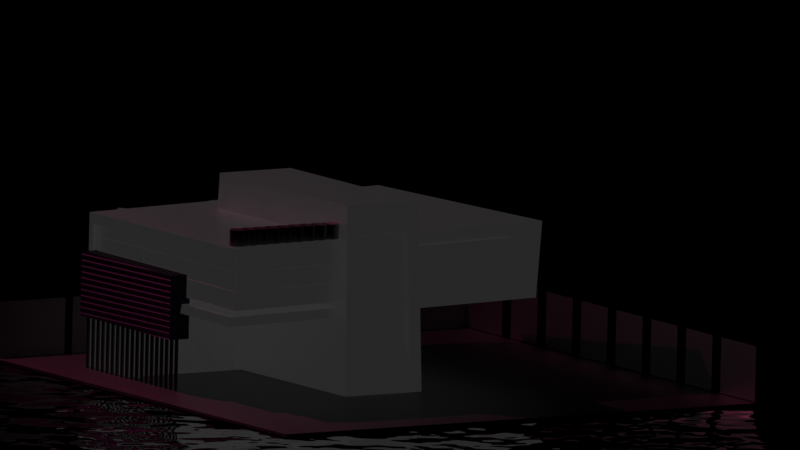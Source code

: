 # Source: hut.blend  (saved by Blender 2.81.16; exported with 4.5.12 LTS)
import bpy
from mathutils import Matrix  # noqa: F401  (used for matrix-valued properties, if any)

bpy.ops.wm.read_factory_settings(use_empty=True)
scene = bpy.context.scene
scene.name = 'Scene'

# ---- collections
col_collection = bpy.data.collections.new('Collection'); scene.collection.children.link(col_collection)

# ---- materials (node trees are filled in below, after node groups)
mat_material = bpy.data.materials.new('Material')
mat_material.alpha_threshold = 0.0
mat_material.use_transparent_shadow = False
mat_material.line_color = (0.0, 0.0, 0.0, 1.0)
mat_material_003 = bpy.data.materials.new('Material.003')
mat_material_003.use_transparent_shadow = False
mat_material_008 = bpy.data.materials.new('Material.008')
mat_material_008.use_transparent_shadow = False
mat_material_004 = bpy.data.materials.new('Material.004')
mat_material_004.use_transparent_shadow = False
mat_material_005 = bpy.data.materials.new('Material.005')
mat_material_005.use_transparent_shadow = False
mat_material_001 = bpy.data.materials.new('Material.001')
mat_material_001.use_transparent_shadow = False
mat_material_006 = bpy.data.materials.new('Material.006')
mat_material_006.use_transparent_shadow = False
mat_material_007 = bpy.data.materials.new('Material.007')
mat_material_007.use_transparent_shadow = False

# ---- material node trees
mat_material.use_nodes = True; mat_material.node_tree.nodes.clear()
_N = mat_material.node_tree.nodes; _L = mat_material.node_tree.links
n0 = _N.new('ShaderNodeOutputMaterial'); n0.name = 'Material Output'; n0.location = (300, 300)
n1 = _N.new('ShaderNodeBsdfPrincipled'); n1.name = 'Principled BSDF'; n1.location = (10, 300)
n1.distribution = 'GGX'
n1.subsurface_method = 'BURLEY'
n1.inputs[2].default_value = 0.4
n1.inputs[3].default_value = 1.45
n1.inputs[8].default_value = 1.0
n1.inputs[10].default_value = 0.03
n1.inputs[27].default_value = (0.01834, 0.01834, 0.01834, 1.0)
n1.inputs[28].default_value = 1.0
n2 = _N.new('ShaderNodeBump'); n2.name = 'Bump'; n2.location = (-249, -86)
n2.inputs[0].default_value = 0.08
n2.inputs[1].default_value = 1.0
n2.inputs[2].default_value = 1.0
n3 = _N.new('ShaderNodeTexNoise'); n3.name = 'Noise Texture'; n3.location = (-489, 224)
n3.inputs[2].default_value = 1.8
n3.inputs[3].default_value = 16.0
n4 = _N.new('ShaderNodeMapping'); n4.name = 'Mapping'; n4.location = (-1070, 201)
n4.width = 514
n4.inputs[1].default_value = (2.2, 0.0, 0.1)
n5 = _N.new('ShaderNodeTexCoord'); n5.name = 'Texture Coordinate'; n5.location = (-1448, 119)
n6 = _N.new('ShaderNodeAmbientOcclusion'); n6.name = 'Ambient Occlusion'; n6.location = (-235, 504)
n6.inputs[0].default_value = (0.03082, 0.03082, 0.03082, 1.0)
n7 = _N.new('ShaderNodeValToRGB'); n7.name = 'ColorRamp'; n7.location = (-276, 240)
while len(n7.color_ramp.elements) > 1: n7.color_ramp.elements.remove(n7.color_ramp.elements[-1])
n7.color_ramp.elements[0].position = 0.0; n7.color_ramp.elements[0].color = (0.01189, 0.01189, 0.01189, 1.0)
_e = n7.color_ramp.elements.new(0.471); _e.color = (0.2483, 0.2483, 0.2483, 1.0)
n8 = _N.new('ShaderNodeMix'); n8.name = 'Mix'; n8.location = (-160, 180)
n8.data_type = 'RGBA'
n8.inputs[0].default_value = 0.03
n8.inputs[7].default_value = (0.04129, 0.04129, 0.04129, 1.0)
_L.new(n1.outputs[0], n0.inputs[0])
_L.new(n3.outputs[1], n7.inputs[0])
_L.new(n4.outputs[0], n3.inputs[0])
_L.new(n2.outputs[0], n1.inputs[5])
_L.new(n3.outputs[1], n2.inputs[3])
_L.new(n6.outputs[1], n1.inputs[1])
_L.new(n5.outputs[3], n4.inputs[0])
_L.new(n7.outputs[0], n8.inputs[6])
_L.new(n8.outputs[2], n1.inputs[0])
n0.is_active_output = True
mat_material_003.use_nodes = True; mat_material_003.node_tree.nodes.clear()
_N = mat_material_003.node_tree.nodes; _L = mat_material_003.node_tree.links
n0 = _N.new('ShaderNodeOutputMaterial'); n0.name = 'Material Output'; n0.location = (300, 300)
n1 = _N.new('ShaderNodeBsdfPrincipled'); n1.name = 'Principled BSDF'; n1.location = (10, 300)
n1.distribution = 'GGX'
n1.subsurface_method = 'BURLEY'
n1.inputs[2].default_value = 1.0
n1.inputs[3].default_value = 1.45
n1.inputs[13].default_value = 0.5275
n1.inputs[27].default_value = (0.0, 0.0, 0.0, 1.0)
n1.inputs[28].default_value = 1.0
_L.new(n1.outputs[0], n0.inputs[0])
n0.is_active_output = True
mat_material_008.use_nodes = True; mat_material_008.node_tree.nodes.clear()
_N = mat_material_008.node_tree.nodes; _L = mat_material_008.node_tree.links
n0 = _N.new('ShaderNodeOutputMaterial'); n0.name = 'Material Output'; n0.location = (300, 300)
n1 = _N.new('ShaderNodeBsdfPrincipled'); n1.name = 'Principled BSDF'; n1.location = (10, 300)
n1.distribution = 'GGX'
n1.subsurface_method = 'BURLEY'
n1.inputs[0].default_value = (0.3236, 0.3236, 0.3236, 1.0)
n1.inputs[1].default_value = 1.0
n1.inputs[3].default_value = 1.45
n1.inputs[27].default_value = (0.0, 0.0, 0.0, 1.0)
n1.inputs[28].default_value = 1.0
_L.new(n1.outputs[0], n0.inputs[0])
n0.is_active_output = True
mat_material_004.use_nodes = True; mat_material_004.node_tree.nodes.clear()
_N = mat_material_004.node_tree.nodes; _L = mat_material_004.node_tree.links
n0 = _N.new('ShaderNodeOutputMaterial'); n0.name = 'Material Output'; n0.location = (300, 300)
n1 = _N.new('ShaderNodeBsdfPrincipled'); n1.name = 'Principled BSDF'; n1.location = (10, 300)
n1.distribution = 'GGX'
n1.subsurface_method = 'BURLEY'
n1.inputs[0].default_value = (0.06995, 0.04796, 0.1002, 1.0)
n1.inputs[1].default_value = 1.0
n1.inputs[3].default_value = 1.45
n1.inputs[27].default_value = (0.0, 0.0, 0.0, 1.0)
n1.inputs[28].default_value = 1.0
n2 = _N.new('ShaderNodeBump'); n2.name = 'Bump'; n2.location = (-287, -94)
n2.inputs[1].default_value = 1.0
n2.inputs[2].default_value = 1.0
n3 = _N.new('ShaderNodeTexWave'); n3.name = 'Wave Texture'; n3.location = (-498, 16)
n3.bands_direction = 'DIAGONAL'
n3.rings_direction = 'SPHERICAL'
n3.inputs[1].default_value = -4.6
n3.inputs[6].default_value = 1.571
n4 = _N.new('ShaderNodeMapping'); n4.name = 'Mapping'; n4.location = (-833, 166)
n4.width = 200
n4.inputs[2].default_value = (-0.8046, 0.0, 0.0)
n5 = _N.new('ShaderNodeTexCoord'); n5.name = 'Texture Coordinate'; n5.location = (-1155, 78)
_L.new(n1.outputs[0], n0.inputs[0])
_L.new(n2.outputs[0], n1.inputs[5])
_L.new(n3.outputs[0], n2.inputs[3])
_L.new(n4.outputs[0], n3.inputs[0])
_L.new(n5.outputs[3], n4.inputs[0])
n0.is_active_output = True
mat_material_005.use_nodes = True; mat_material_005.node_tree.nodes.clear()
_N = mat_material_005.node_tree.nodes; _L = mat_material_005.node_tree.links
n0 = _N.new('ShaderNodeOutputMaterial'); n0.name = 'Material Output'; n0.location = (300, 300)
n1 = _N.new('ShaderNodeBsdfPrincipled'); n1.name = 'Principled BSDF'; n1.location = (10, 300)
n1.distribution = 'GGX'
n1.subsurface_method = 'BURLEY'
n1.inputs[0].default_value = (0.2641, 0.2641, 0.2641, 1.0)
n1.inputs[1].default_value = 1.0
n1.inputs[3].default_value = 1.45
n1.inputs[27].default_value = (0.0, 0.0, 0.0, 1.0)
n1.inputs[28].default_value = 1.0
_L.new(n1.outputs[0], n0.inputs[0])
n0.is_active_output = True
mat_material_001.use_nodes = True; mat_material_001.node_tree.nodes.clear()
_N = mat_material_001.node_tree.nodes; _L = mat_material_001.node_tree.links
n0 = _N.new('ShaderNodeOutputMaterial'); n0.name = 'Material Output'; n0.location = (300, 300)
n1 = _N.new('ShaderNodeBsdfPrincipled'); n1.name = 'Principled BSDF'; n1.location = (10, 300)
n1.distribution = 'GGX'
n1.subsurface_method = 'BURLEY'
n1.inputs[2].default_value = 0.0
n1.inputs[3].default_value = 1.45
n1.inputs[18].default_value = 1.0
n1.inputs[27].default_value = (0.0, 0.0, 0.0, 1.0)
n1.inputs[28].default_value = 1.0
n2 = _N.new('ShaderNodeBump'); n2.name = 'Bump'; n2.location = (-188, -15)
n2.inputs[1].default_value = 1.0
n2.inputs[2].default_value = 1.0
n3 = _N.new('ShaderNodeTexNoise'); n3.name = 'Noise Texture'; n3.location = (-398, -16)
n3.inputs[2].default_value = 10.2
n3.inputs[3].default_value = 2.5
_L.new(n1.outputs[0], n0.inputs[0])
_L.new(n2.outputs[0], n1.inputs[5])
_L.new(n3.outputs[1], n2.inputs[3])
n0.is_active_output = True
mat_material_006.use_nodes = True; mat_material_006.node_tree.nodes.clear()
_N = mat_material_006.node_tree.nodes; _L = mat_material_006.node_tree.links
n0 = _N.new('ShaderNodeOutputMaterial'); n0.name = 'Material Output'; n0.location = (300, 300)
n1 = _N.new('ShaderNodeBsdfPrincipled'); n1.name = 'Principled BSDF'; n1.location = (10, 300)
n1.distribution = 'GGX'
n1.subsurface_method = 'BURLEY'
n1.inputs[0].default_value = (0.6351, 0.6351, 0.6351, 1.0)
n1.inputs[1].default_value = 1.0
n1.inputs[2].default_value = 0.9128
n1.inputs[3].default_value = 1.45
n1.inputs[27].default_value = (0.0, 0.0, 0.0, 1.0)
n1.inputs[28].default_value = 1.0
_L.new(n1.outputs[0], n0.inputs[0])
n0.is_active_output = True
mat_material_007.use_nodes = True; mat_material_007.node_tree.nodes.clear()
_N = mat_material_007.node_tree.nodes; _L = mat_material_007.node_tree.links
n0 = _N.new('ShaderNodeOutputMaterial'); n0.name = 'Material Output'; n0.location = (300, 300)
n1 = _N.new('ShaderNodeBsdfPrincipled'); n1.name = 'Principled BSDF'; n1.location = (10, 300)
n1.distribution = 'GGX'
n1.subsurface_method = 'BURLEY'
n1.inputs[0].default_value = (0.3763, 0.3763, 0.3763, 1.0)
n1.inputs[1].default_value = 1.0
n1.inputs[3].default_value = 1.45
n1.inputs[27].default_value = (0.0, 0.0, 0.0, 1.0)
n1.inputs[28].default_value = 1.0
_L.new(n1.outputs[0], n0.inputs[0])
n0.is_active_output = True

# ---- world
world_world = bpy.data.worlds.new('World'); scene.world = world_world
world_world.use_nodes = True; world_world.node_tree.nodes.clear()
_N = world_world.node_tree.nodes; _L = world_world.node_tree.links
n0 = _N.new('ShaderNodeOutputWorld'); n0.name = 'World Output'; n0.location = (300, 300)
n1 = _N.new('ShaderNodeAddShader'); n1.name = 'Add Shader'; n1.location = (10, 300)
_L.new(n1.outputs[0], n0.inputs[0])
n0.is_active_output = True
world_world.color = (0.05088, 0.05088, 0.05088)
world_world.use_sun_shadow = False
world_world.sun_shadow_jitter_overblur = 0.0

# ---- cameras
cam_camera_001 = bpy.data.cameras.new('Camera.001')
cam_camera_001.type = 'ORTHO'
cam_camera_001.lens = 34.54
cam_camera_001.ortho_scale = 18.41

# ---- lights
light_light = bpy.data.lights.new('Light', 'POINT')
light_light.color = (1.0, 0.1602, 0.3825)
light_light.transmission_factor = 0.0
light_light.energy = 1023.0
light_light.shadow_soft_size = 0.1
light_light.shadow_maximum_resolution = 0.006
light_light.use_absolute_resolution = True

# ---- meshes
me_cube = bpy.data.meshes.new('Cube')
me_cube.from_pydata([(2.189, 1.071, 2.006), (2.191, 1.071, 0.08667), (2.129, -0.8138, 2.054), (2.129, -0.8138, 0.1344), (-4.336, 1.013, 2.146), (-4.337, 1.013, 0.2279), (-4.304, -0.8721, 2.196), (-4.304, -0.8721, 0.2755), (0.01449, 1.054, 0.134), (-2.162, 1.031, 0.1804), (2.19, 1.072, 1.366), (2.191, 1.071, 0.7269), (-4.338, 1.013, 1.508), (-4.338, 1.013, 0.8679), (-2.16, 1.032, 2.101), (0.01354, 1.051, 2.057), (-2.165, 1.034, 0.8201), (0.01625, 1.05, 0.7723), (-2.161, 1.032, 1.461), (0.01298, 1.052, 1.415)], [], [(0, 15, 14, 4, 6, 2), (3, 2, 6, 7), (7, 6, 4, 12, 13, 5), (5, 9, 8, 1, 3, 7), (1, 11, 10, 0, 2, 3), (19, 15, 0, 10), (8, 17, 11, 1), (17, 19, 10, 11), (5, 13, 16, 9), (9, 16, 17, 8), (13, 12, 18, 16), (16, 18, 19, 17), (12, 4, 14, 18), (18, 14, 15, 19)])
_uv = me_cube.uv_layers.new(name='UVMap')
_uv.uv.foreach_set('vector', [0.625, 0.5, 0.7083, 0.5, 0.7917, 0.5, 0.875, 0.5, 0.875, 0.75, 0.625, 0.75, 0.375, 0.75, 0.625, 0.75, 0.625, 1.0, 0.375, 1.0, 0.375, 0.0, 0.625, 0.0, 0.625, 0.25, 0.5417, 0.25, 0.4583, 0.25, 0.375, 0.25, 0.125, 0.5, 0.2083, 0.5, 0.2917, 0.5, 0.375, 0.5, 0.375, 0.75, 0.125, 0.75, 0.375, 0.5, 0.4583, 0.5, 0.5417, 0.5, 0.625, 0.5, 0.625, 0.75, 0.375, 0.75, 0.5417, 0.4167, 0.625, 0.4167, 0.625, 0.5, 0.5417, 0.5, 0.375, 0.4167, 0.4583, 0.4167, 0.4583, 0.5, 0.375, 0.5, 0.4583, 0.4167, 0.5417, 0.4167, 0.5417, 0.5, 0.4583, 0.5, 0.375, 0.25, 0.4583, 0.25, 0.4583, 0.3333, 0.375, 0.3333, 0.375, 0.3333, 0.4583, 0.3333, 0.4583, 0.4167, 0.375, 0.4167, 0.4583, 0.25, 0.5417, 0.25, 0.5417, 0.3333, 0.4583, 0.3333, 0.4583, 0.3333, 0.5417, 0.3333, 0.5417, 0.4167, 0.4583, 0.4167, 0.5417, 0.25, 0.625, 0.25, 0.625, 0.3333, 0.5417, 0.3333, 0.5417, 0.3333, 0.625, 0.3333, 0.625, 0.4167, 0.5417, 0.4167])
me_cube.materials.append(mat_material)
me_cube.use_remesh_preserve_volume = False
me_cube.use_remesh_preserve_attributes = False
me_cube.use_mirror_vertex_groups = False
me_cube.update()
me_cube_001 = bpy.data.meshes.new('Cube.001')
me_cube_001.from_pydata([(2.465, 5.626, 1.997), (2.465, 5.626, 0.1783), (2.324, -0.6493, 1.701), (2.324, -0.6493, 0.4227), (-2.256, 5.307, 1.779), (-2.256, 5.307, 0.4425), (-2.304, -1.044, 2.018), (-2.304, -1.044, 0.2599), (2.232, 1.35, -1.872), (2.232, 1.35, -0.474), (2.234, 1.35, -1.872), (2.234, 1.35, -0.474), (2.237, 1.349, -1.872), (2.237, 1.349, -0.474), (2.24, 1.349, -1.872), (2.24, 1.349, -0.474), (2.243, 1.348, -1.872), (2.243, 1.348, -0.474), (2.245, 1.348, -1.872), (2.245, 1.348, -0.474), (2.248, 1.347, -1.872), (2.248, 1.347, -0.474), (2.251, 1.345, -1.872), (2.251, 1.345, -0.474), (2.253, 1.344, -1.872), (2.253, 1.344, -0.474), (2.255, 1.343, -1.872), (2.255, 1.343, -0.474), (2.258, 1.341, -1.872), (2.258, 1.341, -0.474), (2.26, 1.339, -1.872), (2.26, 1.339, -0.474), (2.262, 1.338, -1.872), (2.262, 1.338, -0.474), (2.264, 1.336, -1.872), (2.264, 1.336, -0.474), (2.266, 1.334, -1.872), (2.266, 1.334, -0.474), (2.268, 1.331, -1.872), (2.268, 1.331, -0.474), (2.269, 1.329, -1.872), (2.269, 1.329, -0.474), (2.271, 1.327, -1.872), (2.271, 1.327, -0.474), (2.272, 1.324, -1.872), (2.272, 1.324, -0.474), (2.273, 1.321, -1.872), (2.273, 1.321, -0.474), (2.274, 1.319, -1.872), (2.274, 1.319, -0.474), (2.275, 1.316, -1.872), (2.275, 1.316, -0.474), (2.275, 1.313, -1.872), (2.275, 1.313, -0.474), (2.276, 1.311, -1.872), (2.276, 1.311, -0.474), (2.276, 1.308, -1.872), (2.276, 1.308, -0.474), (2.276, 1.305, -1.872), (2.276, 1.305, -0.474), (2.276, 1.302, -1.872), (2.276, 1.302, -0.474), (2.276, 1.299, -1.872), (2.276, 1.299, -0.474), (2.275, 1.297, -1.872), (2.275, 1.297, -0.474), (2.275, 1.294, -1.872), (2.275, 1.294, -0.474), (2.274, 1.291, -1.872), (2.274, 1.291, -0.474), (2.273, 1.289, -1.872), (2.273, 1.289, -0.474), (2.272, 1.286, -1.872), (2.272, 1.286, -0.474), (2.271, 1.284, -1.872), (2.271, 1.284, -0.474), (2.269, 1.281, -1.872), (2.269, 1.281, -0.474), (2.268, 1.279, -1.872), (2.268, 1.279, -0.474), (2.266, 1.277, -1.872), (2.266, 1.277, -0.474), (2.264, 1.274, -1.872), (2.264, 1.274, -0.474), (2.262, 1.272, -1.872), (2.262, 1.272, -0.474), (2.26, 1.271, -1.872), (2.26, 1.271, -0.474), (2.258, 1.269, -1.872), (2.258, 1.269, -0.474), (2.255, 1.267, -1.872), (2.255, 1.267, -0.474), (2.253, 1.266, -1.872), (2.253, 1.266, -0.474), (2.251, 1.265, -1.872), (2.251, 1.265, -0.474), (2.248, 1.263, -1.872), (2.248, 1.263, -0.474), (2.245, 1.263, -1.872), (2.245, 1.263, -0.474), (2.243, 1.262, -1.872), (2.243, 1.262, -0.474), (2.24, 1.261, -1.872), (2.24, 1.261, -0.474), (2.237, 1.261, -1.872), (2.237, 1.261, -0.474), (2.234, 1.26, -1.872), (2.234, 1.26, -0.474), (2.232, 1.26, -1.872), (2.232, 1.26, -0.474), (2.229, 1.26, -1.872), (2.229, 1.26, -0.474), (2.226, 1.261, -1.872), (2.226, 1.261, -0.474), (2.223, 1.261, -1.872), (2.223, 1.261, -0.474), (2.22, 1.262, -1.872), (2.22, 1.262, -0.474), (2.218, 1.263, -1.872), (2.218, 1.263, -0.474), (2.215, 1.263, -1.872), (2.215, 1.263, -0.474), (2.212, 1.265, -1.872), (2.212, 1.265, -0.474), (2.21, 1.266, -1.872), (2.21, 1.266, -0.474), (2.208, 1.267, -1.872), (2.208, 1.267, -0.474), (2.205, 1.269, -1.872), (2.205, 1.269, -0.474), (2.203, 1.271, -1.872), (2.203, 1.271, -0.474), (2.201, 1.272, -1.872), (2.201, 1.272, -0.474), (2.199, 1.274, -1.872), (2.199, 1.274, -0.474), (2.197, 1.277, -1.872), (2.197, 1.277, -0.474), (2.195, 1.279, -1.872), (2.195, 1.279, -0.474), (2.194, 1.281, -1.872), (2.194, 1.281, -0.474), (2.192, 1.284, -1.872), (2.192, 1.284, -0.474), (2.191, 1.286, -1.872), (2.191, 1.286, -0.474), (2.19, 1.289, -1.872), (2.19, 1.289, -0.474), (2.189, 1.291, -1.872), (2.189, 1.291, -0.474), (2.188, 1.294, -1.872), (2.188, 1.294, -0.474), (2.188, 1.297, -1.872), (2.188, 1.297, -0.474), (2.187, 1.299, -1.872), (2.187, 1.299, -0.474), (2.187, 1.302, -1.872), (2.187, 1.302, -0.474), (2.187, 1.305, -1.872), (2.187, 1.305, -0.474), (2.187, 1.308, -1.872), (2.187, 1.308, -0.474), (2.187, 1.311, -1.872), (2.187, 1.311, -0.474), (2.188, 1.313, -1.872), (2.188, 1.313, -0.474), (2.188, 1.316, -1.872), (2.188, 1.316, -0.474), (2.189, 1.319, -1.872), (2.189, 1.319, -0.474), (2.19, 1.321, -1.872), (2.19, 1.321, -0.474), (2.191, 1.324, -1.872), (2.191, 1.324, -0.474), (2.192, 1.327, -1.872), (2.192, 1.327, -0.474), (2.194, 1.329, -1.872), (2.194, 1.329, -0.474), (2.195, 1.331, -1.872), (2.195, 1.331, -0.474), (2.197, 1.334, -1.872), (2.197, 1.334, -0.474), (2.199, 1.336, -1.872), (2.199, 1.336, -0.474), (2.201, 1.338, -1.872), (2.201, 1.338, -0.474), (2.203, 1.339, -1.872), (2.203, 1.339, -0.474), (2.205, 1.341, -1.872), (2.205, 1.341, -0.474), (2.208, 1.343, -1.872), (2.208, 1.343, -0.474), (2.21, 1.344, -1.872), (2.21, 1.344, -0.474), (2.212, 1.345, -1.872), (2.212, 1.345, -0.474), (2.215, 1.347, -1.872), (2.215, 1.347, -0.474), (2.218, 1.348, -1.872), (2.218, 1.348, -0.474), (2.22, 1.348, -1.872), (2.22, 1.348, -0.474), (2.223, 1.349, -1.872), (2.223, 1.349, -0.474), (2.226, 1.349, -1.872), (2.226, 1.349, -0.474), (2.229, 1.35, -1.872), (2.229, 1.35, -0.474), (2.465, 5.626, 0.1783), (-2.41, 5.36, 0.2297), (2.359, -0.7784, 1.967), (2.359, -0.7784, 0.2085), (-2.41, 5.36, 2.048), (2.465, 5.626, 1.997), (2.428, 5.563, 0.3936), (-2.41, 5.36, 0.2297), (2.359, -0.7784, 1.967), (2.359, -0.7784, 0.2085), (-2.41, 5.36, 2.048), (2.426, 5.563, 1.73)], [], [(0, 212, 6, 210), (211, 210, 6, 7), (7, 6, 212, 209), (209, 208, 211, 7), (8, 9, 11, 10), (10, 11, 13, 12), (12, 13, 15, 14), (14, 15, 17, 16), (16, 17, 19, 18), (18, 19, 21, 20), (20, 21, 23, 22), (22, 23, 25, 24), (24, 25, 27, 26), (26, 27, 29, 28), (28, 29, 31, 30), (30, 31, 33, 32), (32, 33, 35, 34), (34, 35, 37, 36), (36, 37, 39, 38), (38, 39, 41, 40), (40, 41, 43, 42), (42, 43, 45, 44), (44, 45, 47, 46), (46, 47, 49, 48), (48, 49, 51, 50), (50, 51, 53, 52), (52, 53, 55, 54), (54, 55, 57, 56), (56, 57, 59, 58), (58, 59, 61, 60), (60, 61, 63, 62), (62, 63, 65, 64), (64, 65, 67, 66), (66, 67, 69, 68), (68, 69, 71, 70), (70, 71, 73, 72), (72, 73, 75, 74), (74, 75, 77, 76), (76, 77, 79, 78), (78, 79, 81, 80), (80, 81, 83, 82), (82, 83, 85, 84), (84, 85, 87, 86), (86, 87, 89, 88), (88, 89, 91, 90), (90, 91, 93, 92), (92, 93, 95, 94), (94, 95, 97, 96), (96, 97, 99, 98), (98, 99, 101, 100), (100, 101, 103, 102), (102, 103, 105, 104), (104, 105, 107, 106), (106, 107, 109, 108), (108, 109, 111, 110), (110, 111, 113, 112), (112, 113, 115, 114), (114, 115, 117, 116), (116, 117, 119, 118), (118, 119, 121, 120), (120, 121, 123, 122), (122, 123, 125, 124), (124, 125, 127, 126), (126, 127, 129, 128), (128, 129, 131, 130), (130, 131, 133, 132), (132, 133, 135, 134), (134, 135, 137, 136), (136, 137, 139, 138), (138, 139, 141, 140), (140, 141, 143, 142), (142, 143, 145, 144), (144, 145, 147, 146), (146, 147, 149, 148), (148, 149, 151, 150), (150, 151, 153, 152), (152, 153, 155, 154), (154, 155, 157, 156), (156, 157, 159, 158), (158, 159, 161, 160), (160, 161, 163, 162), (162, 163, 165, 164), (164, 165, 167, 166), (166, 167, 169, 168), (168, 169, 171, 170), (170, 171, 173, 172), (172, 173, 175, 174), (174, 175, 177, 176), (176, 177, 179, 178), (178, 179, 181, 180), (180, 181, 183, 182), (182, 183, 185, 184), (184, 185, 187, 186), (186, 187, 189, 188), (188, 189, 191, 190), (190, 191, 193, 192), (192, 193, 195, 194), (194, 195, 197, 196), (196, 197, 199, 198), (198, 199, 201, 200), (200, 201, 203, 202), (202, 203, 205, 204), (11, 9, 207, 205, 203, 201, 199, 197, 195, 193, 191, 189, 187, 185, 183, 181, 179, 177, 175, 173, 171, 169, 167, 165, 163, 161, 159, 157, 155, 153, 151, 149, 147, 145, 143, 141, 139, 137, 135, 133, 131, 129, 127, 125, 123, 121, 119, 117, 115, 113, 111, 109, 107, 105, 103, 101, 99, 97, 95, 93, 91, 89, 87, 85, 83, 81, 79, 77, 75, 73, 71, 69, 67, 65, 63, 61, 59, 57, 55, 53, 51, 49, 47, 45, 43, 41, 39, 37, 35, 33, 31, 29, 27, 25, 23, 21, 19, 17, 15, 13), (204, 205, 207, 206), (206, 207, 9, 8), (8, 10, 12, 14, 16, 18, 20, 22, 24, 26, 28, 30, 32, 34, 36, 38, 40, 42, 44, 46, 48, 50, 52, 54, 56, 58, 60, 62, 64, 66, 68, 70, 72, 74, 76, 78, 80, 82, 84, 86, 88, 90, 92, 94, 96, 98, 100, 102, 104, 106, 108, 110, 112, 114, 116, 118, 120, 122, 124, 126, 128, 130, 132, 134, 136, 138, 140, 142, 144, 146, 148, 150, 152, 154, 156, 158, 160, 162, 164, 166, 168, 170, 172, 174, 176, 178, 180, 182, 184, 186, 188, 190, 192, 194, 196, 198, 200, 202, 204, 206), (215, 1, 208, 209), (217, 216, 210, 211), (218, 215, 209, 212), (216, 213, 0, 210), (213, 218, 212, 0), (1, 217, 211, 208), (5, 214, 1, 215), (3, 2, 216, 217), (4, 5, 215, 218), (2, 219, 213, 216), (219, 4, 218, 213), (214, 3, 217, 1)])
me_cube_001.polygons.foreach_set('use_smooth', [0, 0, 0, 0, 1, 1, 1, 1, 1, 1, 1, 1, 1, 1, 1, 1, 1, 1, 1, 1, 1, 1, 1, 1, 1, 1, 1, 1, 1, 1, 1, 1, 1, 1, 1, 1, 1, 1, 1, 1, 1, 1, 1, 1, 1, 1, 1, 1, 1, 1, 1, 1, 1, 1, 1, 1, 1, 1, 1, 1, 1, 1, 1, 1, 1, 1, 1, 1, 1, 1, 1, 1, 1, 1, 1, 1, 1, 1, 1, 1, 1, 1, 1, 1, 1, 1, 1, 1, 1, 1, 1, 1, 1, 1, 1, 1, 1, 1, 1, 1, 1, 1, 1, 1, 1, 1, 0, 0, 0, 0, 0, 0, 0, 0, 0, 0, 0, 0])
_uv = me_cube_001.uv_layers.new(name='UVMap')
_uv.uv.foreach_set('vector', [0.625, 0.5, 0.875, 0.5, 0.875, 0.75, 0.625, 0.75, 0.375, 0.75, 0.625, 0.75, 0.625, 1.0, 0.375, 1.0, 0.375, 0.0, 0.625, 0.0, 0.625, 0.25, 0.375, 0.25, 0.125, 0.5, 0.375, 0.5, 0.375, 0.75, 0.125, 0.75, 1.0, 0.5, 1.0, 1.0, 0.99, 1.0, 0.99, 0.5, 0.99, 0.5, 0.99, 1.0, 0.98, 1.0, 0.98, 0.5, 0.98, 0.5, 0.98, 1.0, 0.97, 1.0, 0.97, 0.5, 0.97, 0.5, 0.97, 1.0, 0.96, 1.0, 0.96, 0.5, 0.96, 0.5, 0.96, 1.0, 0.95, 1.0, 0.95, 0.5, 0.95, 0.5, 0.95, 1.0, 0.94, 1.0, 0.94, 0.5, 0.94, 0.5, 0.94, 1.0, 0.93, 1.0, 0.93, 0.5, 0.93, 0.5, 0.93, 1.0, 0.92, 1.0, 0.92, 0.5, 0.92, 0.5, 0.92, 1.0, 0.91, 1.0, 0.91, 0.5, 0.91, 0.5, 0.91, 1.0, 0.9, 1.0, 0.9, 0.5, 0.9, 0.5, 0.9, 1.0, 0.89, 1.0, 0.89, 0.5, 0.89, 0.5, 0.89, 1.0, 0.88, 1.0, 0.88, 0.5, 0.88, 0.5, 0.88, 1.0, 0.87, 1.0, 0.87, 0.5, 0.87, 0.5, 0.87, 1.0, 0.86, 1.0, 0.86, 0.5, 0.86, 0.5, 0.86, 1.0, 0.85, 1.0, 0.85, 0.5, 0.85, 0.5, 0.85, 1.0, 0.84, 1.0, 0.84, 0.5, 0.84, 0.5, 0.84, 1.0, 0.83, 1.0, 0.83, 0.5, 0.83, 0.5, 0.83, 1.0, 0.82, 1.0, 0.82, 0.5, 0.82, 0.5, 0.82, 1.0, 0.81, 1.0, 0.81, 0.5, 0.81, 0.5, 0.81, 1.0, 0.8, 1.0, 0.8, 0.5, 0.8, 0.5, 0.8, 1.0, 0.79, 1.0, 0.79, 0.5, 0.79, 0.5, 0.79, 1.0, 0.78, 1.0, 0.78, 0.5, 0.78, 0.5, 0.78, 1.0, 0.77, 1.0, 0.77, 0.5, 0.77, 0.5, 0.77, 1.0, 0.76, 1.0, 0.76, 0.5, 0.76, 0.5, 0.76, 1.0, 0.75, 1.0, 0.75, 0.5, 0.75, 0.5, 0.75, 1.0, 0.74, 1.0, 0.74, 0.5, 0.74, 0.5, 0.74, 1.0, 0.73, 1.0, 0.73, 0.5, 0.73, 0.5, 0.73, 1.0, 0.72, 1.0, 0.72, 0.5, 0.72, 0.5, 0.72, 1.0, 0.71, 1.0, 0.71, 0.5, 0.71, 0.5, 0.71, 1.0, 0.7, 1.0, 0.7, 0.5, 0.7, 0.5, 0.7, 1.0, 0.69, 1.0, 0.69, 0.5, 0.69, 0.5, 0.69, 1.0, 0.68, 1.0, 0.68, 0.5, 0.68, 0.5, 0.68, 1.0, 0.67, 1.0, 0.67, 0.5, 0.67, 0.5, 0.67, 1.0, 0.66, 1.0, 0.66, 0.5, 0.66, 0.5, 0.66, 1.0, 0.65, 1.0, 0.65, 0.5, 0.65, 0.5, 0.65, 1.0, 0.64, 1.0, 0.64, 0.5, 0.64, 0.5, 0.64, 1.0, 0.63, 1.0, 0.63, 0.5, 0.63, 0.5, 0.63, 1.0, 0.62, 1.0, 0.62, 0.5, 0.62, 0.5, 0.62, 1.0, 0.61, 1.0, 0.61, 0.5, 0.61, 0.5, 0.61, 1.0, 0.6, 1.0, 0.6, 0.5, 0.6, 0.5, 0.6, 1.0, 0.59, 1.0, 0.59, 0.5, 0.59, 0.5, 0.59, 1.0, 0.58, 1.0, 0.58, 0.5, 0.58, 0.5, 0.58, 1.0, 0.57, 1.0, 0.57, 0.5, 0.57, 0.5, 0.57, 1.0, 0.56, 1.0, 0.56, 0.5, 0.56, 0.5, 0.56, 1.0, 0.55, 1.0, 0.55, 0.5, 0.55, 0.5, 0.55, 1.0, 0.54, 1.0, 0.54, 0.5, 0.54, 0.5, 0.54, 1.0, 0.53, 1.0, 0.53, 0.5, 0.53, 0.5, 0.53, 1.0, 0.52, 1.0, 0.52, 0.5, 0.52, 0.5, 0.52, 1.0, 0.51, 1.0, 0.51, 0.5, 0.51, 0.5, 0.51, 1.0, 0.5, 1.0, 0.5, 0.5, 0.5, 0.5, 0.5, 1.0, 0.49, 1.0, 0.49, 0.5, 0.49, 0.5, 0.49, 1.0, 0.48, 1.0, 0.48, 0.5, 0.48, 0.5, 0.48, 1.0, 0.47, 1.0, 0.47, 0.5, 0.47, 0.5, 0.47, 1.0, 0.46, 1.0, 0.46, 0.5, 0.46, 0.5, 0.46, 1.0, 0.45, 1.0, 0.45, 0.5, 0.45, 0.5, 0.45, 1.0, 0.44, 1.0, 0.44, 0.5, 0.44, 0.5, 0.44, 1.0, 0.43, 1.0, 0.43, 0.5, 0.43, 0.5, 0.43, 1.0, 0.42, 1.0, 0.42, 0.5, 0.42, 0.5, 0.42, 1.0, 0.41, 1.0, 0.41, 0.5, 0.41, 0.5, 0.41, 1.0, 0.4, 1.0, 0.4, 0.5, 0.4, 0.5, 0.4, 1.0, 0.39, 1.0, 0.39, 0.5, 0.39, 0.5, 0.39, 1.0, 0.38, 1.0, 0.38, 0.5, 0.38, 0.5, 0.38, 1.0, 0.37, 1.0, 0.37, 0.5, 0.37, 0.5, 0.37, 1.0, 0.36, 1.0, 0.36, 0.5, 0.36, 0.5, 0.36, 1.0, 0.35, 1.0, 0.35, 0.5, 0.35, 0.5, 0.35, 1.0, 0.34, 1.0, 0.34, 0.5, 0.34, 0.5, 0.34, 1.0, 0.33, 1.0, 0.33, 0.5, 0.33, 0.5, 0.33, 1.0, 0.32, 1.0, 0.32, 0.5, 0.32, 0.5, 0.32, 1.0, 0.31, 1.0, 0.31, 0.5, 0.31, 0.5, 0.31, 1.0, 0.3, 1.0, 0.3, 0.5, 0.3, 0.5, 0.3, 1.0, 0.29, 1.0, 0.29, 0.5, 0.29, 0.5, 0.29, 1.0, 0.28, 1.0, 0.28, 0.5, 0.28, 0.5, 0.28, 1.0, 0.27, 1.0, 0.27, 0.5, 0.27, 0.5, 0.27, 1.0, 0.26, 1.0, 0.26, 0.5, 0.26, 0.5, 0.26, 1.0, 0.25, 1.0, 0.25, 0.5, 0.25, 0.5, 0.25, 1.0, 0.24, 1.0, 0.24, 0.5, 0.24, 0.5, 0.24, 1.0, 0.23, 1.0, 0.23, 0.5, 0.23, 0.5, 0.23, 1.0, 0.22, 1.0, 0.22, 0.5, 0.22, 0.5, 0.22, 1.0, 0.21, 1.0, 0.21, 0.5, 0.21, 0.5, 0.21, 1.0, 0.2, 1.0, 0.2, 0.5, 0.2, 0.5, 0.2, 1.0, 0.19, 1.0, 0.19, 0.5, 0.19, 0.5, 0.19, 1.0, 0.18, 1.0, 0.18, 0.5, 0.18, 0.5, 0.18, 1.0, 0.17, 1.0, 0.17, 0.5, 0.17, 0.5, 0.17, 1.0, 0.16, 1.0, 0.16, 0.5, 0.16, 0.5, 0.16, 1.0, 0.15, 1.0, 0.15, 0.5, 0.15, 0.5, 0.15, 1.0, 0.14, 1.0, 0.14, 0.5, 0.14, 0.5, 0.14, 1.0, 0.13, 1.0, 0.13, 0.5, 0.13, 0.5, 0.13, 1.0, 0.12, 1.0, 0.12, 0.5, 0.12, 0.5, 0.12, 1.0, 0.11, 1.0, 0.11, 0.5, 0.11, 0.5, 0.11, 1.0, 0.1, 1.0, 0.1, 0.5, 0.1, 0.5, 0.1, 1.0, 0.09, 1.0, 0.09, 0.5, 0.09, 0.5, 0.09, 1.0, 0.08, 1.0, 0.08, 0.5, 0.08, 0.5, 0.08, 1.0, 0.07, 1.0, 0.07, 0.5, 0.07, 0.5, 0.07, 1.0, 0.06, 1.0, 0.06, 0.5, 0.06, 0.5, 0.06, 1.0, 0.05, 1.0, 0.05, 0.5, 0.05, 0.5, 0.05, 1.0, 0.04, 1.0, 0.04, 0.5, 0.04, 0.5, 0.04, 1.0, 0.03, 1.0, 0.03, 0.5, 0.03, 0.5, 0.03, 1.0, 0.02, 1.0, 0.02, 0.5, 0.2651, 0.4895, 0.25, 0.49, 0.2349, 0.4895, 0.2199, 0.4881, 0.205, 0.4857, 0.1903, 0.4825, 0.1758, 0.4783, 0.1617, 0.4731, 0.1478, 0.4672, 0.1344, 0.4603, 0.1214, 0.4526, 0.1089, 0.4442, 0.09702, 0.4349, 0.08571, 0.425, 0.07505, 0.4143, 0.06508, 0.403, 0.05584, 0.3911, 0.04736, 0.3786, 0.03969, 0.3656, 0.03284, 0.3522, 0.02685, 0.3384, 0.02175, 0.3242, 0.01754, 0.3097, 0.01425, 0.295, 0.01189, 0.2801, 0.01047, 0.2651, 0.01, 0.25, 0.01047, 0.2349, 0.01189, 0.2199, 0.01425, 0.205, 0.01754, 0.1903, 0.02175, 0.1758, 0.02685, 0.1617, 0.03284, 0.1478, 0.03969, 0.1344, 0.04736, 0.1214, 0.05584, 0.1089, 0.06508, 0.09702, 0.07505, 0.08571, 0.08571, 0.07505, 0.09702, 0.06508, 0.1089, 0.05584, 0.1214, 0.04736, 0.1344, 0.03969, 0.1478, 0.03284, 0.1616, 0.02685, 0.1758, 0.02175, 0.1903, 0.01754, 0.205, 0.01425, 0.2199, 0.01189, 0.2349, 0.01047, 0.25, 0.01, 0.2651, 0.01047, 0.2801, 0.01189, 0.295, 0.01425, 0.3097, 0.01754, 0.3242, 0.02175, 0.3383, 0.02685, 0.3522, 0.03284, 0.3656, 0.03969, 0.3786, 0.04736, 0.3911, 0.05584, 0.403, 0.06508, 0.4143, 0.07505, 0.425, 0.08571, 0.4349, 0.09702, 0.4442, 0.1089, 0.4526, 0.1214, 0.4603, 0.1344, 0.4672, 0.1478, 0.4731, 0.1616, 0.4783, 0.1758, 0.4825, 0.1903, 0.4857, 0.205, 0.4881, 0.2199, 0.4895, 0.2349, 0.49, 0.25, 0.4895, 0.2651, 0.4881, 0.2801, 0.4857, 0.295, 0.4825, 0.3097, 0.4783, 0.3242, 0.4731, 0.3383, 0.4672, 0.3522, 0.4603, 0.3656, 0.4526, 0.3786, 0.4442, 0.3911, 0.4349, 0.403, 0.425, 0.4143, 0.4143, 0.425, 0.403, 0.4349, 0.3911, 0.4442, 0.3786, 0.4526, 0.3656, 0.4603, 0.3522, 0.4672, 0.3383, 0.4731, 0.3242, 0.4783, 0.3097, 0.4825, 0.295, 0.4857, 0.2801, 0.4881, 0.02, 0.5, 0.02, 1.0, 0.01, 1.0, 0.01, 0.5, 0.01, 0.5, 0.01, 1.0, 6.706e-07, 1.0, 6.706e-07, 0.5, 0.75, 0.49, 0.7651, 0.4895, 0.7801, 0.4881, 0.795, 0.4857, 0.8097, 0.4825, 0.8242, 0.4783, 0.8383, 0.4731, 0.8522, 0.4672, 0.8656, 0.4603, 0.8786, 0.4526, 0.8911, 0.4442, 0.903, 0.4349, 0.9143, 0.425, 0.925, 0.4143, 0.9349, 0.403, 0.9442, 0.3911, 0.9526, 0.3786, 0.9603, 0.3656, 0.9672, 0.3522, 0.9731, 0.3383, 0.9783, 0.3242, 0.9825, 0.3097, 0.9857, 0.295, 0.9881, 0.2801, 0.9895, 0.2651, 0.99, 0.25, 0.9895, 0.2349, 0.9881, 0.2199, 0.9857, 0.205, 0.9825, 0.1903, 0.9783, 0.1758, 0.9731, 0.1616, 0.9672, 0.1478, 0.9603, 0.1344, 0.9526, 0.1214, 0.9442, 0.1089, 0.9349, 0.09702, 0.925, 0.08571, 0.9143, 0.07505, 0.903, 0.06508, 0.8911, 0.05584, 0.8786, 0.04736, 0.8656, 0.03969, 0.8522, 0.03284, 0.8383, 0.02685, 0.8242, 0.02175, 0.8097, 0.01754, 0.795, 0.01425, 0.7801, 0.01189, 0.7651, 0.01047, 0.75, 0.01, 0.7349, 0.01047, 0.7199, 0.01189, 0.705, 0.01425, 0.6903, 0.01754, 0.6758, 0.02175, 0.6616, 0.02685, 0.6478, 0.03284, 0.6344, 0.03969, 0.6214, 0.04736, 0.6089, 0.05584, 0.597, 0.06508, 0.5857, 0.07505, 0.575, 0.08571, 0.5651, 0.09702, 0.5558, 0.1089, 0.5474, 0.1214, 0.5397, 0.1344, 0.5328, 0.1478, 0.5269, 0.1617, 0.5217, 0.1758, 0.5175, 0.1903, 0.5143, 0.205, 0.5119, 0.2199, 0.5105, 0.2349, 0.51, 0.25, 0.5105, 0.2651, 0.5119, 0.2801, 0.5143, 0.295, 0.5175, 0.3097, 0.5217, 0.3242, 0.5269, 0.3384, 0.5328, 0.3522, 0.5397, 0.3656, 0.5474, 0.3786, 0.5558, 0.3911, 0.5651, 0.403, 0.575, 0.4143, 0.5857, 0.425, 0.597, 0.4349, 0.6089, 0.4442, 0.6214, 0.4526, 0.6344, 0.4603, 0.6478, 0.4672, 0.6617, 0.4731, 0.6758, 0.4783, 0.6903, 0.4825, 0.705, 0.4857, 0.7199, 0.4881, 0.7349, 0.4895, 0.375, 0.25, 0.375, 0.5, 0.375, 0.5, 0.375, 0.25, 0.375, 0.75, 0.375, 0.75, 0.375, 0.75, 0.375, 0.75, 0.625, 0.25, 0.625, 0.25, 0.625, 0.25, 0.625, 0.25, 0.625, 0.75, 0.625, 0.5, 0.625, 0.5, 0.625, 0.75, 0.625, 0.5, 0.625, 0.25, 0.625, 0.25, 0.625, 0.5, 0.375, 0.5, 0.375, 0.75, 0.375, 0.75, 0.375, 0.5, 0.4081, 0.2623, 0.4081, 0.5, 0.375, 0.5, 0.375, 0.25, 0.4092, 0.7406, 0.5908, 0.7406, 0.625, 0.75, 0.375, 0.75, 0.5919, 0.2623, 0.4081, 0.2623, 0.375, 0.25, 0.625, 0.25, 0.5908, 0.7406, 0.5919, 0.4999, 0.625, 0.5, 0.625, 0.75, 0.5919, 0.4999, 0.5919, 0.2623, 0.625, 0.25, 0.625, 0.5, 0.4081, 0.5, 0.4092, 0.7406, 0.375, 0.75, 0.375, 0.5])
me_cube_001.materials.append(mat_material)
me_cube_001.materials.append(mat_material_003)
me_cube_001.use_remesh_preserve_volume = False
me_cube_001.use_remesh_preserve_attributes = False
me_cube_001.use_mirror_vertex_groups = False
me_cube_001.update()
me_cube_002 = bpy.data.meshes.new('Cube.002')
me_cube_002.from_pydata([(-6.951, -4.363, 0.02624), (5.769, -4.363, 0.02624), (-6.951, 8.357, 0.02624), (5.769, 8.357, 0.02624)], [], [(0, 1, 3, 2)])
_uv = me_cube_002.uv_layers.new(name='UVMap')
_uv.uv.foreach_set('vector', [0.0, 0.0, 1.0, 0.0, 1.0, 1.0, 0.0, 1.0])
me_cube_002.materials.append(mat_material_008)
me_cube_002.use_remesh_preserve_volume = False
me_cube_002.use_remesh_preserve_attributes = False
me_cube_002.use_mirror_vertex_groups = False
me_cube_002.update()
me_cube_003 = bpy.data.meshes.new('Cube.003')
me_cube_003.from_pydata([(2.48, 6.749, 2.216), (2.671, 6.861, 0.4677), (2.781, 0.418, 2.196), (2.972, 0.5295, 0.5095), (-2.484, 6.479, 2.268), (-2.294, 6.59, 0.5201), (-1.967, 0.1473, 2.249), (-1.777, 0.2587, 0.5619)], [], [(0, 4, 6, 2), (3, 2, 6, 7), (7, 6, 4, 5), (5, 1, 3, 7), (1, 0, 2, 3), (5, 4, 0, 1)])
_uv = me_cube_003.uv_layers.new(name='UVMap')
_uv.uv.foreach_set('vector', [0.625, 0.5, 0.875, 0.5, 0.875, 0.75, 0.625, 0.75, 0.375, 0.75, 0.625, 0.75, 0.625, 1.0, 0.375, 1.0, 0.375, 0.0, 0.625, 0.0, 0.625, 0.25, 0.375, 0.25, 0.125, 0.5, 0.375, 0.5, 0.375, 0.75, 0.125, 0.75, 0.375, 0.5, 0.625, 0.5, 0.625, 0.75, 0.375, 0.75, 0.375, 0.25, 0.625, 0.25, 0.625, 0.5, 0.375, 0.5])
me_cube_003.materials.append(mat_material)
me_cube_003.use_remesh_preserve_volume = False
me_cube_003.use_remesh_preserve_attributes = False
me_cube_003.use_mirror_vertex_groups = False
me_cube_003.update()
me_plane = bpy.data.meshes.new('Plane')
me_plane.from_pydata([(-0.8898, -2.247, -0.08313), (0.6069, -2.247, -0.08313), (-0.8898, 1.886, 0.06192), (0.6069, 1.886, 0.06192)], [], [(0, 1, 3, 2)])
_uv = me_plane.uv_layers.new(name='UVMap')
_uv.uv.foreach_set('vector', [0.0, 0.0, 1.0, 0.0, 1.0, 1.0, 0.0, 1.0])
me_plane.materials.append(mat_material_004)
me_plane.use_remesh_fix_poles = True
me_plane.use_remesh_preserve_attributes = False
me_plane.use_mirror_vertex_groups = False
me_plane.update()
me_cylinder_001 = bpy.data.meshes.new('Cylinder.001')
me_cylinder_001.from_pydata([(0.0, -0.04279, 0.6628), (0.0, -0.04279, -0.6628), (-0.002687, -0.0427, 0.6628), (-0.002687, -0.0427, -0.6628), (-0.005362, -0.04245, 0.6628), (-0.005362, -0.04245, -0.6628), (-0.008017, -0.04203, 0.6628), (-0.008017, -0.04203, -0.6628), (-0.01064, -0.04144, 0.6628), (-0.01064, -0.04144, -0.6628), (-0.01322, -0.04069, 0.6628), (-0.01322, -0.04069, -0.6628), (-0.01575, -0.03978, 0.6628), (-0.01575, -0.03978, -0.6628), (-0.01822, -0.03871, 0.6628), (-0.01822, -0.03871, -0.6628), (-0.02061, -0.03749, 0.6628), (-0.02061, -0.03749, -0.6628), (-0.02293, -0.03613, 0.6628), (-0.02293, -0.03613, -0.6628), (-0.02515, -0.03461, 0.6628), (-0.02515, -0.03461, -0.6628), (-0.02727, -0.03297, 0.6628), (-0.02727, -0.03297, -0.6628), (-0.02929, -0.03119, 0.6628), (-0.02929, -0.03119, -0.6628), (-0.03119, -0.02929, 0.6628), (-0.03119, -0.02929, -0.6628), (-0.03297, -0.02727, 0.6628), (-0.03297, -0.02727, -0.6628), (-0.03461, -0.02515, 0.6628), (-0.03461, -0.02515, -0.6628), (-0.03613, -0.02293, 0.6628), (-0.03613, -0.02293, -0.6628), (-0.03749, -0.02061, 0.6628), (-0.03749, -0.02061, -0.6628), (-0.03871, -0.01822, 0.6628), (-0.03871, -0.01822, -0.6628), (-0.03978, -0.01575, 0.6628), (-0.03978, -0.01575, -0.6628), (-0.04069, -0.01322, 0.6628), (-0.04069, -0.01322, -0.6628), (-0.04144, -0.01064, 0.6628), (-0.04144, -0.01064, -0.6628), (-0.04203, -0.008017, 0.6628), (-0.04203, -0.008017, -0.6628), (-0.04245, -0.005362, 0.6628), (-0.04245, -0.005362, -0.6628), (-0.0427, -0.002687, 0.6628), (-0.0427, -0.002687, -0.6628), (-0.04279, 1.717e-08, 0.6628), (-0.04279, 1.717e-08, -0.6628), (-0.0427, 0.002687, 0.6628), (-0.0427, 0.002687, -0.6628), (-0.04245, 0.005362, 0.6628), (-0.04245, 0.005362, -0.6628), (-0.04203, 0.008017, 0.6628), (-0.04203, 0.008017, -0.6628), (-0.04144, 0.01064, 0.6628), (-0.04144, 0.01064, -0.6628), (-0.04069, 0.01322, 0.6628), (-0.04069, 0.01322, -0.6628), (-0.03978, 0.01575, 0.6628), (-0.03978, 0.01575, -0.6628), (-0.03871, 0.01822, 0.6628), (-0.03871, 0.01822, -0.6628), (-0.03749, 0.02061, 0.6628), (-0.03749, 0.02061, -0.6628), (-0.03613, 0.02293, 0.6628), (-0.03613, 0.02293, -0.6628), (-0.03461, 0.02515, 0.6628), (-0.03461, 0.02515, -0.6628), (-0.03297, 0.02727, 0.6628), (-0.03297, 0.02727, -0.6628), (-0.03119, 0.02929, 0.6628), (-0.03119, 0.02929, -0.6628), (-0.02929, 0.03119, 0.6628), (-0.02929, 0.03119, -0.6628), (-0.02727, 0.03297, 0.6628), (-0.02727, 0.03297, -0.6628), (-0.02515, 0.03461, 0.6628), (-0.02515, 0.03461, -0.6628), (-0.02293, 0.03613, 0.6628), (-0.02293, 0.03613, -0.6628), (-0.02061, 0.03749, 0.6628), (-0.02061, 0.03749, -0.6628), (-0.01822, 0.03871, 0.6628), (-0.01822, 0.03871, -0.6628), (-0.01575, 0.03978, 0.6628), (-0.01575, 0.03978, -0.6628), (-0.01322, 0.04069, 0.6628), (-0.01322, 0.04069, -0.6628), (-0.01064, 0.04144, 0.6628), (-0.01064, 0.04144, -0.6628), (-0.008017, 0.04203, 0.6628), (-0.008017, 0.04203, -0.6628), (-0.005362, 0.04245, 0.6628), (-0.005362, 0.04245, -0.6628), (-0.002686, 0.0427, 0.6628), (-0.002686, 0.0427, -0.6628), (4.454e-08, 0.04279, 0.6628), (4.454e-08, 0.04279, -0.6628), (0.002687, 0.0427, 0.6628), (0.002687, 0.0427, -0.6628), (0.005363, 0.04245, 0.6628), (0.005363, 0.04245, -0.6628), (0.008017, 0.04203, 0.6628), (0.008017, 0.04203, -0.6628), (0.01064, 0.04144, 0.6628), (0.01064, 0.04144, -0.6628), (0.01322, 0.04069, 0.6628), (0.01322, 0.04069, -0.6628), (0.01575, 0.03978, 0.6628), (0.01575, 0.03978, -0.6628), (0.01822, 0.03871, 0.6628), (0.01822, 0.03871, -0.6628), (0.02061, 0.03749, 0.6628), (0.02061, 0.03749, -0.6628), (0.02293, 0.03613, 0.6628), (0.02293, 0.03613, -0.6628), (0.02515, 0.03461, 0.6628), (0.02515, 0.03461, -0.6628), (0.02727, 0.03297, 0.6628), (0.02727, 0.03297, -0.6628), (0.02929, 0.03119, 0.6628), (0.02929, 0.03119, -0.6628), (0.03119, 0.02929, 0.6628), (0.03119, 0.02929, -0.6628), (0.03297, 0.02727, 0.6628), (0.03297, 0.02727, -0.6628), (0.03461, 0.02515, 0.6628), (0.03461, 0.02515, -0.6628), (0.03613, 0.02293, 0.6628), (0.03613, 0.02293, -0.6628), (0.03749, 0.02061, 0.6628), (0.03749, 0.02061, -0.6628), (0.03871, 0.01822, 0.6628), (0.03871, 0.01822, -0.6628), (0.03978, 0.01575, 0.6628), (0.03978, 0.01575, -0.6628), (0.04069, 0.01322, 0.6628), (0.04069, 0.01322, -0.6628), (0.04144, 0.01064, 0.6628), (0.04144, 0.01064, -0.6628), (0.04203, 0.008017, 0.6628), (0.04203, 0.008017, -0.6628), (0.04245, 0.005362, 0.6628), (0.04245, 0.005362, -0.6628), (0.0427, 0.002686, 0.6628), (0.0427, 0.002686, -0.6628), (0.04279, -6.172e-08, 0.6628), (0.04279, -6.172e-08, -0.6628), (0.0427, -0.002687, 0.6628), (0.0427, -0.002687, -0.6628), (0.04245, -0.005363, 0.6628), (0.04245, -0.005363, -0.6628), (0.04203, -0.008017, 0.6628), (0.04203, -0.008017, -0.6628), (0.04144, -0.01064, 0.6628), (0.04144, -0.01064, -0.6628), (0.04069, -0.01322, 0.6628), (0.04069, -0.01322, -0.6628), (0.03978, -0.01575, 0.6628), (0.03978, -0.01575, -0.6628), (0.03871, -0.01822, 0.6628), (0.03871, -0.01822, -0.6628), (0.03749, -0.02061, 0.6628), (0.03749, -0.02061, -0.6628), (0.03613, -0.02293, 0.6628), (0.03613, -0.02293, -0.6628), (0.03461, -0.02515, 0.6628), (0.03461, -0.02515, -0.6628), (0.03297, -0.02727, 0.6628), (0.03297, -0.02727, -0.6628), (0.03119, -0.02929, 0.6628), (0.03119, -0.02929, -0.6628), (0.02929, -0.03119, 0.6628), (0.02929, -0.03119, -0.6628), (0.02727, -0.03297, 0.6628), (0.02727, -0.03297, -0.6628), (0.02515, -0.03461, 0.6628), (0.02515, -0.03461, -0.6628), (0.02293, -0.03613, 0.6628), (0.02293, -0.03613, -0.6628), (0.02061, -0.03749, 0.6628), (0.02061, -0.03749, -0.6628), (0.01822, -0.03871, 0.6628), (0.01822, -0.03871, -0.6628), (0.01575, -0.03978, 0.6628), (0.01575, -0.03978, -0.6628), (0.01322, -0.04069, 0.6628), (0.01322, -0.04069, -0.6628), (0.01064, -0.04144, 0.6628), (0.01064, -0.04144, -0.6628), (0.008017, -0.04203, 0.6628), (0.008017, -0.04203, -0.6628), (0.005362, -0.04245, 0.6628), (0.005362, -0.04245, -0.6628), (0.002686, -0.0427, 0.6628), (0.002686, -0.0427, -0.6628)], [], [(0, 1, 3, 2), (2, 3, 5, 4), (4, 5, 7, 6), (6, 7, 9, 8), (8, 9, 11, 10), (10, 11, 13, 12), (12, 13, 15, 14), (14, 15, 17, 16), (16, 17, 19, 18), (18, 19, 21, 20), (20, 21, 23, 22), (22, 23, 25, 24), (24, 25, 27, 26), (26, 27, 29, 28), (28, 29, 31, 30), (30, 31, 33, 32), (32, 33, 35, 34), (34, 35, 37, 36), (36, 37, 39, 38), (38, 39, 41, 40), (40, 41, 43, 42), (42, 43, 45, 44), (44, 45, 47, 46), (46, 47, 49, 48), (48, 49, 51, 50), (50, 51, 53, 52), (52, 53, 55, 54), (54, 55, 57, 56), (56, 57, 59, 58), (58, 59, 61, 60), (60, 61, 63, 62), (62, 63, 65, 64), (64, 65, 67, 66), (66, 67, 69, 68), (68, 69, 71, 70), (70, 71, 73, 72), (72, 73, 75, 74), (74, 75, 77, 76), (76, 77, 79, 78), (78, 79, 81, 80), (80, 81, 83, 82), (82, 83, 85, 84), (84, 85, 87, 86), (86, 87, 89, 88), (88, 89, 91, 90), (90, 91, 93, 92), (92, 93, 95, 94), (94, 95, 97, 96), (96, 97, 99, 98), (98, 99, 101, 100), (100, 101, 103, 102), (102, 103, 105, 104), (104, 105, 107, 106), (106, 107, 109, 108), (108, 109, 111, 110), (110, 111, 113, 112), (112, 113, 115, 114), (114, 115, 117, 116), (116, 117, 119, 118), (118, 119, 121, 120), (120, 121, 123, 122), (122, 123, 125, 124), (124, 125, 127, 126), (126, 127, 129, 128), (128, 129, 131, 130), (130, 131, 133, 132), (132, 133, 135, 134), (134, 135, 137, 136), (136, 137, 139, 138), (138, 139, 141, 140), (140, 141, 143, 142), (142, 143, 145, 144), (144, 145, 147, 146), (146, 147, 149, 148), (148, 149, 151, 150), (150, 151, 153, 152), (152, 153, 155, 154), (154, 155, 157, 156), (156, 157, 159, 158), (158, 159, 161, 160), (160, 161, 163, 162), (162, 163, 165, 164), (164, 165, 167, 166), (166, 167, 169, 168), (168, 169, 171, 170), (170, 171, 173, 172), (172, 173, 175, 174), (174, 175, 177, 176), (176, 177, 179, 178), (178, 179, 181, 180), (180, 181, 183, 182), (182, 183, 185, 184), (184, 185, 187, 186), (186, 187, 189, 188), (188, 189, 191, 190), (190, 191, 193, 192), (192, 193, 195, 194), (194, 195, 197, 196), (3, 1, 199, 197, 195, 193, 191, 189, 187, 185, 183, 181, 179, 177, 175, 173, 171, 169, 167, 165, 163, 161, 159, 157, 155, 153, 151, 149, 147, 145, 143, 141, 139, 137, 135, 133, 131, 129, 127, 125, 123, 121, 119, 117, 115, 113, 111, 109, 107, 105, 103, 101, 99, 97, 95, 93, 91, 89, 87, 85, 83, 81, 79, 77, 75, 73, 71, 69, 67, 65, 63, 61, 59, 57, 55, 53, 51, 49, 47, 45, 43, 41, 39, 37, 35, 33, 31, 29, 27, 25, 23, 21, 19, 17, 15, 13, 11, 9, 7, 5), (196, 197, 199, 198), (198, 199, 1, 0), (0, 2, 4, 6, 8, 10, 12, 14, 16, 18, 20, 22, 24, 26, 28, 30, 32, 34, 36, 38, 40, 42, 44, 46, 48, 50, 52, 54, 56, 58, 60, 62, 64, 66, 68, 70, 72, 74, 76, 78, 80, 82, 84, 86, 88, 90, 92, 94, 96, 98, 100, 102, 104, 106, 108, 110, 112, 114, 116, 118, 120, 122, 124, 126, 128, 130, 132, 134, 136, 138, 140, 142, 144, 146, 148, 150, 152, 154, 156, 158, 160, 162, 164, 166, 168, 170, 172, 174, 176, 178, 180, 182, 184, 186, 188, 190, 192, 194, 196, 198)])
_uv = me_cylinder_001.uv_layers.new(name='UVMap')
_uv.uv.foreach_set('vector', [1.0, 0.5, 1.0, 1.0, 0.99, 1.0, 0.99, 0.5, 0.99, 0.5, 0.99, 1.0, 0.98, 1.0, 0.98, 0.5, 0.98, 0.5, 0.98, 1.0, 0.97, 1.0, 0.97, 0.5, 0.97, 0.5, 0.97, 1.0, 0.96, 1.0, 0.96, 0.5, 0.96, 0.5, 0.96, 1.0, 0.95, 1.0, 0.95, 0.5, 0.95, 0.5, 0.95, 1.0, 0.94, 1.0, 0.94, 0.5, 0.94, 0.5, 0.94, 1.0, 0.93, 1.0, 0.93, 0.5, 0.93, 0.5, 0.93, 1.0, 0.92, 1.0, 0.92, 0.5, 0.92, 0.5, 0.92, 1.0, 0.91, 1.0, 0.91, 0.5, 0.91, 0.5, 0.91, 1.0, 0.9, 1.0, 0.9, 0.5, 0.9, 0.5, 0.9, 1.0, 0.89, 1.0, 0.89, 0.5, 0.89, 0.5, 0.89, 1.0, 0.88, 1.0, 0.88, 0.5, 0.88, 0.5, 0.88, 1.0, 0.87, 1.0, 0.87, 0.5, 0.87, 0.5, 0.87, 1.0, 0.86, 1.0, 0.86, 0.5, 0.86, 0.5, 0.86, 1.0, 0.85, 1.0, 0.85, 0.5, 0.85, 0.5, 0.85, 1.0, 0.84, 1.0, 0.84, 0.5, 0.84, 0.5, 0.84, 1.0, 0.83, 1.0, 0.83, 0.5, 0.83, 0.5, 0.83, 1.0, 0.82, 1.0, 0.82, 0.5, 0.82, 0.5, 0.82, 1.0, 0.81, 1.0, 0.81, 0.5, 0.81, 0.5, 0.81, 1.0, 0.8, 1.0, 0.8, 0.5, 0.8, 0.5, 0.8, 1.0, 0.79, 1.0, 0.79, 0.5, 0.79, 0.5, 0.79, 1.0, 0.78, 1.0, 0.78, 0.5, 0.78, 0.5, 0.78, 1.0, 0.77, 1.0, 0.77, 0.5, 0.77, 0.5, 0.77, 1.0, 0.76, 1.0, 0.76, 0.5, 0.76, 0.5, 0.76, 1.0, 0.75, 1.0, 0.75, 0.5, 0.75, 0.5, 0.75, 1.0, 0.74, 1.0, 0.74, 0.5, 0.74, 0.5, 0.74, 1.0, 0.73, 1.0, 0.73, 0.5, 0.73, 0.5, 0.73, 1.0, 0.72, 1.0, 0.72, 0.5, 0.72, 0.5, 0.72, 1.0, 0.71, 1.0, 0.71, 0.5, 0.71, 0.5, 0.71, 1.0, 0.7, 1.0, 0.7, 0.5, 0.7, 0.5, 0.7, 1.0, 0.69, 1.0, 0.69, 0.5, 0.69, 0.5, 0.69, 1.0, 0.68, 1.0, 0.68, 0.5, 0.68, 0.5, 0.68, 1.0, 0.67, 1.0, 0.67, 0.5, 0.67, 0.5, 0.67, 1.0, 0.66, 1.0, 0.66, 0.5, 0.66, 0.5, 0.66, 1.0, 0.65, 1.0, 0.65, 0.5, 0.65, 0.5, 0.65, 1.0, 0.64, 1.0, 0.64, 0.5, 0.64, 0.5, 0.64, 1.0, 0.63, 1.0, 0.63, 0.5, 0.63, 0.5, 0.63, 1.0, 0.62, 1.0, 0.62, 0.5, 0.62, 0.5, 0.62, 1.0, 0.61, 1.0, 0.61, 0.5, 0.61, 0.5, 0.61, 1.0, 0.6, 1.0, 0.6, 0.5, 0.6, 0.5, 0.6, 1.0, 0.59, 1.0, 0.59, 0.5, 0.59, 0.5, 0.59, 1.0, 0.58, 1.0, 0.58, 0.5, 0.58, 0.5, 0.58, 1.0, 0.57, 1.0, 0.57, 0.5, 0.57, 0.5, 0.57, 1.0, 0.56, 1.0, 0.56, 0.5, 0.56, 0.5, 0.56, 1.0, 0.55, 1.0, 0.55, 0.5, 0.55, 0.5, 0.55, 1.0, 0.54, 1.0, 0.54, 0.5, 0.54, 0.5, 0.54, 1.0, 0.53, 1.0, 0.53, 0.5, 0.53, 0.5, 0.53, 1.0, 0.52, 1.0, 0.52, 0.5, 0.52, 0.5, 0.52, 1.0, 0.51, 1.0, 0.51, 0.5, 0.51, 0.5, 0.51, 1.0, 0.5, 1.0, 0.5, 0.5, 0.5, 0.5, 0.5, 1.0, 0.49, 1.0, 0.49, 0.5, 0.49, 0.5, 0.49, 1.0, 0.48, 1.0, 0.48, 0.5, 0.48, 0.5, 0.48, 1.0, 0.47, 1.0, 0.47, 0.5, 0.47, 0.5, 0.47, 1.0, 0.46, 1.0, 0.46, 0.5, 0.46, 0.5, 0.46, 1.0, 0.45, 1.0, 0.45, 0.5, 0.45, 0.5, 0.45, 1.0, 0.44, 1.0, 0.44, 0.5, 0.44, 0.5, 0.44, 1.0, 0.43, 1.0, 0.43, 0.5, 0.43, 0.5, 0.43, 1.0, 0.42, 1.0, 0.42, 0.5, 0.42, 0.5, 0.42, 1.0, 0.41, 1.0, 0.41, 0.5, 0.41, 0.5, 0.41, 1.0, 0.4, 1.0, 0.4, 0.5, 0.4, 0.5, 0.4, 1.0, 0.39, 1.0, 0.39, 0.5, 0.39, 0.5, 0.39, 1.0, 0.38, 1.0, 0.38, 0.5, 0.38, 0.5, 0.38, 1.0, 0.37, 1.0, 0.37, 0.5, 0.37, 0.5, 0.37, 1.0, 0.36, 1.0, 0.36, 0.5, 0.36, 0.5, 0.36, 1.0, 0.35, 1.0, 0.35, 0.5, 0.35, 0.5, 0.35, 1.0, 0.34, 1.0, 0.34, 0.5, 0.34, 0.5, 0.34, 1.0, 0.33, 1.0, 0.33, 0.5, 0.33, 0.5, 0.33, 1.0, 0.32, 1.0, 0.32, 0.5, 0.32, 0.5, 0.32, 1.0, 0.31, 1.0, 0.31, 0.5, 0.31, 0.5, 0.31, 1.0, 0.3, 1.0, 0.3, 0.5, 0.3, 0.5, 0.3, 1.0, 0.29, 1.0, 0.29, 0.5, 0.29, 0.5, 0.29, 1.0, 0.28, 1.0, 0.28, 0.5, 0.28, 0.5, 0.28, 1.0, 0.27, 1.0, 0.27, 0.5, 0.27, 0.5, 0.27, 1.0, 0.26, 1.0, 0.26, 0.5, 0.26, 0.5, 0.26, 1.0, 0.25, 1.0, 0.25, 0.5, 0.25, 0.5, 0.25, 1.0, 0.24, 1.0, 0.24, 0.5, 0.24, 0.5, 0.24, 1.0, 0.23, 1.0, 0.23, 0.5, 0.23, 0.5, 0.23, 1.0, 0.22, 1.0, 0.22, 0.5, 0.22, 0.5, 0.22, 1.0, 0.21, 1.0, 0.21, 0.5, 0.21, 0.5, 0.21, 1.0, 0.2, 1.0, 0.2, 0.5, 0.2, 0.5, 0.2, 1.0, 0.19, 1.0, 0.19, 0.5, 0.19, 0.5, 0.19, 1.0, 0.18, 1.0, 0.18, 0.5, 0.18, 0.5, 0.18, 1.0, 0.17, 1.0, 0.17, 0.5, 0.17, 0.5, 0.17, 1.0, 0.16, 1.0, 0.16, 0.5, 0.16, 0.5, 0.16, 1.0, 0.15, 1.0, 0.15, 0.5, 0.15, 0.5, 0.15, 1.0, 0.14, 1.0, 0.14, 0.5, 0.14, 0.5, 0.14, 1.0, 0.13, 1.0, 0.13, 0.5, 0.13, 0.5, 0.13, 1.0, 0.12, 1.0, 0.12, 0.5, 0.12, 0.5, 0.12, 1.0, 0.11, 1.0, 0.11, 0.5, 0.11, 0.5, 0.11, 1.0, 0.1, 1.0, 0.1, 0.5, 0.1, 0.5, 0.1, 1.0, 0.09, 1.0, 0.09, 0.5, 0.09, 0.5, 0.09, 1.0, 0.08, 1.0, 0.08, 0.5, 0.08, 0.5, 0.08, 1.0, 0.07, 1.0, 0.07, 0.5, 0.07, 0.5, 0.07, 1.0, 0.06, 1.0, 0.06, 0.5, 0.06, 0.5, 0.06, 1.0, 0.05, 1.0, 0.05, 0.5, 0.05, 0.5, 0.05, 1.0, 0.04, 1.0, 0.04, 0.5, 0.04, 0.5, 0.04, 1.0, 0.03, 1.0, 0.03, 0.5, 0.03, 0.5, 0.03, 1.0, 0.02, 1.0, 0.02, 0.5, 0.2651, 0.4895, 0.25, 0.49, 0.2349, 0.4895, 0.2199, 0.4881, 0.205, 0.4857, 0.1903, 0.4825, 0.1758, 0.4783, 0.1617, 0.4731, 0.1478, 0.4672, 0.1344, 0.4603, 0.1214, 0.4526, 0.1089, 0.4442, 0.09702, 0.4349, 0.08571, 0.425, 0.07505, 0.4143, 0.06508, 0.403, 0.05584, 0.3911, 0.04736, 0.3786, 0.03969, 0.3656, 0.03284, 0.3522, 0.02685, 0.3384, 0.02175, 0.3242, 0.01754, 0.3097, 0.01425, 0.295, 0.01189, 0.2801, 0.01047, 0.2651, 0.01, 0.25, 0.01047, 0.2349, 0.01189, 0.2199, 0.01425, 0.205, 0.01754, 0.1903, 0.02175, 0.1758, 0.02685, 0.1617, 0.03284, 0.1478, 0.03969, 0.1344, 0.04736, 0.1214, 0.05584, 0.1089, 0.06508, 0.09702, 0.07505, 0.08571, 0.08571, 0.07505, 0.09702, 0.06508, 0.1089, 0.05584, 0.1214, 0.04736, 0.1344, 0.03969, 0.1478, 0.03284, 0.1616, 0.02685, 0.1758, 0.02175, 0.1903, 0.01754, 0.205, 0.01425, 0.2199, 0.01189, 0.2349, 0.01047, 0.25, 0.01, 0.2651, 0.01047, 0.2801, 0.01189, 0.295, 0.01425, 0.3097, 0.01754, 0.3242, 0.02175, 0.3383, 0.02685, 0.3522, 0.03284, 0.3656, 0.03969, 0.3786, 0.04736, 0.3911, 0.05584, 0.403, 0.06508, 0.4143, 0.07505, 0.425, 0.08571, 0.4349, 0.09702, 0.4442, 0.1089, 0.4526, 0.1214, 0.4603, 0.1344, 0.4672, 0.1478, 0.4731, 0.1616, 0.4783, 0.1758, 0.4825, 0.1903, 0.4857, 0.205, 0.4881, 0.2199, 0.4895, 0.2349, 0.49, 0.25, 0.4895, 0.2651, 0.4881, 0.2801, 0.4857, 0.295, 0.4825, 0.3097, 0.4783, 0.3242, 0.4731, 0.3383, 0.4672, 0.3522, 0.4603, 0.3656, 0.4526, 0.3786, 0.4442, 0.3911, 0.4349, 0.403, 0.425, 0.4143, 0.4143, 0.425, 0.403, 0.4349, 0.3911, 0.4442, 0.3786, 0.4526, 0.3656, 0.4603, 0.3522, 0.4672, 0.3383, 0.4731, 0.3242, 0.4783, 0.3097, 0.4825, 0.295, 0.4857, 0.2801, 0.4881, 0.02, 0.5, 0.02, 1.0, 0.01, 1.0, 0.01, 0.5, 0.01, 0.5, 0.01, 1.0, 6.706e-07, 1.0, 6.706e-07, 0.5, 0.75, 0.49, 0.7651, 0.4895, 0.7801, 0.4881, 0.795, 0.4857, 0.8097, 0.4825, 0.8242, 0.4783, 0.8383, 0.4731, 0.8522, 0.4672, 0.8656, 0.4603, 0.8786, 0.4526, 0.8911, 0.4442, 0.903, 0.4349, 0.9143, 0.425, 0.925, 0.4143, 0.9349, 0.403, 0.9442, 0.3911, 0.9526, 0.3786, 0.9603, 0.3656, 0.9672, 0.3522, 0.9731, 0.3383, 0.9783, 0.3242, 0.9825, 0.3097, 0.9857, 0.295, 0.9881, 0.2801, 0.9895, 0.2651, 0.99, 0.25, 0.9895, 0.2349, 0.9881, 0.2199, 0.9857, 0.205, 0.9825, 0.1903, 0.9783, 0.1758, 0.9731, 0.1616, 0.9672, 0.1478, 0.9603, 0.1344, 0.9526, 0.1214, 0.9442, 0.1089, 0.9349, 0.09702, 0.925, 0.08571, 0.9143, 0.07505, 0.903, 0.06508, 0.8911, 0.05584, 0.8786, 0.04736, 0.8656, 0.03969, 0.8522, 0.03284, 0.8383, 0.02685, 0.8242, 0.02175, 0.8097, 0.01754, 0.795, 0.01425, 0.7801, 0.01189, 0.7651, 0.01047, 0.75, 0.01, 0.7349, 0.01047, 0.7199, 0.01189, 0.705, 0.01425, 0.6903, 0.01754, 0.6758, 0.02175, 0.6616, 0.02685, 0.6478, 0.03284, 0.6344, 0.03969, 0.6214, 0.04736, 0.6089, 0.05584, 0.597, 0.06508, 0.5857, 0.07505, 0.575, 0.08571, 0.5651, 0.09702, 0.5558, 0.1089, 0.5474, 0.1214, 0.5397, 0.1344, 0.5328, 0.1478, 0.5269, 0.1617, 0.5217, 0.1758, 0.5175, 0.1903, 0.5143, 0.205, 0.5119, 0.2199, 0.5105, 0.2349, 0.51, 0.25, 0.5105, 0.2651, 0.5119, 0.2801, 0.5143, 0.295, 0.5175, 0.3097, 0.5217, 0.3242, 0.5269, 0.3384, 0.5328, 0.3522, 0.5397, 0.3656, 0.5474, 0.3786, 0.5558, 0.3911, 0.5651, 0.403, 0.575, 0.4143, 0.5857, 0.425, 0.597, 0.4349, 0.6089, 0.4442, 0.6214, 0.4526, 0.6344, 0.4603, 0.6478, 0.4672, 0.6617, 0.4731, 0.6758, 0.4783, 0.6903, 0.4825, 0.705, 0.4857, 0.7199, 0.4881, 0.7349, 0.4895])
me_cylinder_001.materials.append(mat_material_005)
me_cylinder_001.use_remesh_fix_poles = True
me_cylinder_001.use_remesh_preserve_attributes = False
me_cylinder_001.use_mirror_vertex_groups = False
me_cylinder_001.update()
me_cube_005 = bpy.data.meshes.new('Cube.005')
me_cube_005.from_pydata([(-1.078, -1.078, -1.0), (-1.0, -1.0, 1.0), (-0.6708, 1.016, -0.4399), (-0.6204, 0.9657, 0.8497), (1.078, -1.078, -1.0), (1.0, -1.0, 1.0), (0.7463, 1.016, -0.4399), (0.6959, 0.9657, 0.8497), (-1.0, 1.0, 1.0), (-1.078, 1.078, -1.0), (1.078, 1.078, -1.0), (1.0, 1.0, 1.0), (-0.6993, 1.012, 0.6876), (-0.7531, 1.066, -0.6876), (0.7531, 1.066, -0.6876), (0.6993, 1.012, 0.6876)], [], [(0, 1, 8, 9), (2, 3, 7, 6), (10, 11, 5, 4), (4, 5, 1, 0), (9, 10, 4, 0), (11, 8, 1, 5), (12, 13, 9, 8), (13, 14, 10, 9), (15, 12, 8, 11), (14, 15, 11, 10), (3, 2, 13, 12), (2, 6, 14, 13), (7, 3, 12, 15), (6, 7, 15, 14)])
_uv = me_cube_005.uv_layers.new(name='UVMap')
_uv.uv.foreach_set('vector', [0.375, 0.0, 0.625, 0.0, 0.625, 0.25, 0.375, 0.25, 0.4194, 0.292, 0.5806, 0.2936, 0.5806, 0.4564, 0.4194, 0.458, 0.375, 0.5, 0.625, 0.5, 0.625, 0.75, 0.375, 0.75, 0.375, 0.75, 0.625, 0.75, 0.625, 1.0, 0.375, 1.0, 0.125, 0.5, 0.375, 0.5, 0.375, 0.75, 0.125, 0.75, 0.625, 0.5, 0.875, 0.5, 0.875, 0.75, 0.625, 0.75, 0.5859, 0.2884, 0.4141, 0.2869, 0.375, 0.25, 0.625, 0.25, 0.4141, 0.2869, 0.4141, 0.4631, 0.375, 0.5, 0.375, 0.25, 0.5859, 0.4616, 0.5859, 0.2884, 0.625, 0.25, 0.625, 0.5, 0.4141, 0.4631, 0.5859, 0.4616, 0.625, 0.5, 0.375, 0.5, 0.5806, 0.2936, 0.4194, 0.292, 0.4141, 0.2869, 0.5859, 0.2884, 0.4194, 0.292, 0.4194, 0.458, 0.4141, 0.4631, 0.4141, 0.2869, 0.5806, 0.4564, 0.5806, 0.2936, 0.5859, 0.2884, 0.5859, 0.4616, 0.4194, 0.458, 0.5806, 0.4564, 0.5859, 0.4616, 0.4141, 0.4631])
me_cube_005.materials.append(mat_material)
me_cube_005.use_remesh_fix_poles = True
me_cube_005.use_remesh_preserve_attributes = False
me_cube_005.use_mirror_vertex_groups = False
me_cube_005.update()
me_cube_006 = bpy.data.meshes.new('Cube.006')
me_cube_006.from_pydata([(2.324, -0.6493, 1.701), (2.324, -0.6493, 0.4227), (-2.256, 5.307, 1.779), (-2.256, 5.307, 0.4425), (2.428, 5.563, 0.3936), (2.426, 5.563, 1.73), (0.5169, 3.58, 1.728), (0.5194, 3.58, 0.3916), (-4.165, 3.324, 0.4405), (0.4153, -2.632, 1.699), (0.4153, -2.632, 0.4207), (-4.165, 3.324, 1.777), (-0.706, 5.537, 1.728), (-0.7035, 5.537, 0.3916), (-5.388, 5.281, 0.4405), (-0.8076, -0.6751, 1.699), (-0.8076, -0.6751, 0.4207), (-5.388, 5.281, 1.777)], [], [(6, 9, 15, 12), (10, 7, 13, 16), (1, 4, 7, 10), (5, 0, 9, 6), (0, 1, 10, 9), (2, 5, 6, 11), (3, 2, 11, 8), (4, 3, 8, 7), (13, 12, 15, 16), (14, 17, 12, 13), (9, 10, 16, 15), (11, 6, 12, 17), (8, 11, 17, 14), (7, 8, 14, 13)])
_uv = me_cube_006.uv_layers.new(name='UVMap')
_uv.uv.foreach_set('vector', [0.5919, 0.4999, 0.5908, 0.7406, 0.5908, 0.7406, 0.5919, 0.4999, 0.4092, 0.7406, 0.4081, 0.5, 0.4081, 0.5, 0.4092, 0.7406, 0.4092, 0.7406, 0.4081, 0.5, 0.4081, 0.5, 0.4092, 0.7406, 0.5919, 0.4999, 0.5908, 0.7406, 0.5908, 0.7406, 0.5919, 0.4999, 0.5908, 0.7406, 0.4092, 0.7406, 0.4092, 0.7406, 0.5908, 0.7406, 0.5919, 0.2623, 0.5919, 0.4999, 0.5919, 0.4999, 0.5919, 0.2623, 0.4081, 0.2623, 0.5919, 0.2623, 0.5919, 0.2623, 0.4081, 0.2623, 0.4081, 0.5, 0.4081, 0.2623, 0.4081, 0.2623, 0.4081, 0.5, 0.4081, 0.5, 0.5919, 0.4999, 0.5908, 0.7406, 0.4092, 0.7406, 0.4081, 0.2623, 0.5919, 0.2623, 0.5919, 0.4999, 0.4081, 0.5, 0.5908, 0.7406, 0.4092, 0.7406, 0.4092, 0.7406, 0.5908, 0.7406, 0.5919, 0.2623, 0.5919, 0.4999, 0.5919, 0.4999, 0.5919, 0.2623, 0.4081, 0.2623, 0.5919, 0.2623, 0.5919, 0.2623, 0.4081, 0.2623, 0.4081, 0.5, 0.4081, 0.2623, 0.4081, 0.2623, 0.4081, 0.5])
me_cube_006.materials.append(mat_material)
me_cube_006.use_remesh_preserve_volume = False
me_cube_006.use_remesh_preserve_attributes = False
me_cube_006.use_mirror_vertex_groups = False
me_cube_006.update()
me_cube_007 = bpy.data.meshes.new('Cube.007')
me_cube_007.from_pydata([(2.325, -0.6484, 1.698), (2.326, -0.6511, 0.4237), (-2.256, 5.306, 1.781), (-2.256, 5.307, 0.4422), (2.427, 5.56, 0.391), (2.425, 5.563, 1.731), (2.427, 5.564, 1.285), (2.428, 5.563, 0.8391), (0.8684, 5.48, 0.4118), (-0.696, 5.392, 0.429), (2.324, -0.6493, 1.275), (2.323, -0.6493, 0.8492), (-2.256, 5.307, 1.334), (-2.256, 5.308, 0.888), (2.393, 3.492, 1.72), (2.36, 1.42, 1.713), (-0.6963, 5.393, 1.762), (0.8665, 5.478, 1.747), (2.357, 1.423, 0.4111), (2.393, 3.492, 0.4039), (-0.6961, 5.392, 0.8735), (-0.6961, 5.393, 1.318), (0.8677, 5.479, 0.857), (0.8666, 5.479, 1.301), (2.393, 3.492, 0.8432), (2.392, 3.491, 1.281), (2.358, 1.422, 0.8457), (2.359, 1.421, 1.279)], [], [(27, 10, 0, 15), (23, 6, 5, 17), (12, 21, 16, 2), (21, 23, 17, 16), (3, 9, 20, 13), (13, 20, 21, 12), (9, 8, 22, 20), (20, 22, 23, 21), (8, 4, 7, 22), (22, 7, 6, 23), (6, 25, 14, 5), (25, 27, 15, 14), (4, 19, 24, 7), (7, 24, 25, 6), (19, 18, 26, 24), (24, 26, 27, 25), (18, 1, 11, 26), (26, 11, 10, 27)])
_uv = me_cube_007.uv_layers.new(name='UVMap')
_uv.uv.foreach_set('vector', [0.5304, 0.6604, 0.5303, 0.7406, 0.5908, 0.7406, 0.5912, 0.6604, 0.5306, 0.4207, 0.5306, 0.4999, 0.5919, 0.4999, 0.5919, 0.4207, 0.5306, 0.2623, 0.5306, 0.3415, 0.5919, 0.3415, 0.5919, 0.2623, 0.5306, 0.3415, 0.5306, 0.4207, 0.5919, 0.4207, 0.5919, 0.3415, 0.4081, 0.2623, 0.4081, 0.3416, 0.4694, 0.3416, 0.4694, 0.2623, 0.4694, 0.2623, 0.4694, 0.3416, 0.5306, 0.3415, 0.5306, 0.2623, 0.4081, 0.3416, 0.4081, 0.4208, 0.4694, 0.4208, 0.4694, 0.3416, 0.4694, 0.3416, 0.4694, 0.4208, 0.5306, 0.4207, 0.5306, 0.3415, 0.4081, 0.4208, 0.4081, 0.5, 0.4694, 0.5, 0.4694, 0.4208, 0.4694, 0.4208, 0.4694, 0.5, 0.5306, 0.4999, 0.5306, 0.4207, 0.5306, 0.4999, 0.5305, 0.5802, 0.5915, 0.5802, 0.5919, 0.4999, 0.5305, 0.5802, 0.5304, 0.6604, 0.5912, 0.6604, 0.5915, 0.5802, 0.4081, 0.5, 0.4085, 0.5802, 0.4695, 0.5802, 0.4694, 0.5, 0.4694, 0.5, 0.4695, 0.5802, 0.5305, 0.5802, 0.5306, 0.4999, 0.4085, 0.5802, 0.4088, 0.6604, 0.4696, 0.6604, 0.4695, 0.5802, 0.4695, 0.5802, 0.4696, 0.6604, 0.5304, 0.6604, 0.5305, 0.5802, 0.4088, 0.6604, 0.4092, 0.7406, 0.4697, 0.7406, 0.4696, 0.6604, 0.4696, 0.6604, 0.4697, 0.7406, 0.5303, 0.7406, 0.5304, 0.6604])
me_cube_007.materials.append(mat_material)
me_cube_007.materials.append(mat_material)
me_cube_007.use_remesh_preserve_volume = False
me_cube_007.use_remesh_preserve_attributes = False
me_cube_007.use_mirror_vertex_groups = False
me_cube_007.update()
me_plane_001 = bpy.data.meshes.new('Plane.001')
me_plane_001.from_pydata([(-0.1494, -0.3803, -0.0222), (0.09011, -0.3803, -0.0222), (-0.1494, -0.1407, -0.0222), (0.09011, -0.1407, -0.0222)], [], [(0, 1, 3, 2)])
_uv = me_plane_001.uv_layers.new(name='UVMap')
_uv.uv.foreach_set('vector', [0.0, 0.0, 1.0, 0.0, 1.0, 1.0, 0.0, 1.0])
me_plane_001.materials.append(mat_material_001)
me_plane_001.materials.append(None)
me_plane_001.use_remesh_fix_poles = True
me_plane_001.use_remesh_preserve_attributes = False
me_plane_001.use_mirror_vertex_groups = False
me_plane_001.update()
me_plane_002 = bpy.data.meshes.new('Plane.002')
me_plane_002.from_pydata([(1.622, -2.591, -0.6226), (3.622, -2.591, -0.6226), (1.622, -2.591, 0.6865), (3.622, -2.591, 0.6865)], [], [(0, 1, 3, 2)])
_uv = me_plane_002.uv_layers.new(name='UVMap')
_uv.uv.foreach_set('vector', [0.0, 0.0, 1.0, 0.0, 1.0, 1.0, 0.0, 1.0])
me_plane_002.materials.append(mat_material_006)
me_plane_002.use_remesh_fix_poles = True
me_plane_002.use_remesh_preserve_attributes = False
me_plane_002.use_mirror_vertex_groups = False
me_plane_002.update()
me_plane_003 = bpy.data.meshes.new('Plane.003')
me_plane_003.from_pydata([(-9.018, -0.5987, -0.6032), (-9.018, -0.5987, 0.6901), (-9.018, -2.51, -0.6032), (-9.018, -2.51, 0.6901)], [], [(0, 1, 3, 2)])
_uv = me_plane_003.uv_layers.new(name='UVMap')
_uv.uv.foreach_set('vector', [0.0, 0.0, 1.0, 0.0, 1.0, 1.0, 0.0, 1.0])
me_plane_003.materials.append(mat_material_007)
me_plane_003.use_remesh_fix_poles = True
me_plane_003.use_remesh_preserve_attributes = False
me_plane_003.use_mirror_vertex_groups = False
me_plane_003.update()
me_cylinder = bpy.data.meshes.new('Cylinder')
me_cylinder.from_pydata([(0.0, 1.0, -1.0), (0.0, 1.0, 1.0), (0.1951, 0.9808, -1.0), (0.1951, 0.9808, 1.0), (0.3827, 0.9239, -1.0), (0.3827, 0.9239, 1.0), (0.5556, 0.8315, -1.0), (0.5556, 0.8315, 1.0), (0.7071, 0.7071, -1.0), (0.7071, 0.7071, 1.0), (0.8315, 0.5556, -1.0), (0.8315, 0.5556, 1.0), (0.9239, 0.3827, -1.0), (0.9239, 0.3827, 1.0), (0.9808, 0.1951, -1.0), (0.9808, 0.1951, 1.0), (1.0, 7.55e-08, -1.0), (1.0, 7.55e-08, 1.0), (0.9808, -0.1951, -1.0), (0.9808, -0.1951, 1.0), (0.9239, -0.3827, -1.0), (0.9239, -0.3827, 1.0), (0.8315, -0.5556, -1.0), (0.8315, -0.5556, 1.0), (0.7071, -0.7071, -1.0), (0.7071, -0.7071, 1.0), (0.5556, -0.8315, -1.0), (0.5556, -0.8315, 1.0), (0.3827, -0.9239, -1.0), (0.3827, -0.9239, 1.0), (0.1951, -0.9808, -1.0), (0.1951, -0.9808, 1.0), (-3.258e-07, -1.0, -1.0), (-3.258e-07, -1.0, 1.0), (-0.1951, -0.9808, -1.0), (-0.1951, -0.9808, 1.0), (-0.3827, -0.9239, -1.0), (-0.3827, -0.9239, 1.0), (-0.5556, -0.8315, -1.0), (-0.5556, -0.8315, 1.0), (-0.7071, -0.7071, -1.0), (-0.7071, -0.7071, 1.0), (-0.8315, -0.5556, -1.0), (-0.8315, -0.5556, 1.0), (-0.9239, -0.3827, -1.0), (-0.9239, -0.3827, 1.0), (-0.9808, -0.1951, -1.0), (-0.9808, -0.1951, 1.0), (-1.0, 9.656e-07, -1.0), (-1.0, 9.656e-07, 1.0), (-0.9808, 0.1951, -1.0), (-0.9808, 0.1951, 1.0), (-0.9239, 0.3827, -1.0), (-0.9239, 0.3827, 1.0), (-0.8315, 0.5556, -1.0), (-0.8315, 0.5556, 1.0), (-0.7071, 0.7071, -1.0), (-0.7071, 0.7071, 1.0), (-0.5556, 0.8315, -1.0), (-0.5556, 0.8315, 1.0), (-0.3827, 0.9239, -1.0), (-0.3827, 0.9239, 1.0), (-0.1951, 0.9808, -1.0), (-0.1951, 0.9808, 1.0)], [], [(0, 1, 3, 2), (2, 3, 5, 4), (4, 5, 7, 6), (6, 7, 9, 8), (8, 9, 11, 10), (10, 11, 13, 12), (12, 13, 15, 14), (14, 15, 17, 16), (16, 17, 19, 18), (18, 19, 21, 20), (20, 21, 23, 22), (22, 23, 25, 24), (24, 25, 27, 26), (26, 27, 29, 28), (28, 29, 31, 30), (30, 31, 33, 32), (32, 33, 35, 34), (34, 35, 37, 36), (36, 37, 39, 38), (38, 39, 41, 40), (40, 41, 43, 42), (42, 43, 45, 44), (44, 45, 47, 46), (46, 47, 49, 48), (48, 49, 51, 50), (50, 51, 53, 52), (52, 53, 55, 54), (54, 55, 57, 56), (56, 57, 59, 58), (58, 59, 61, 60), (3, 1, 63, 61, 59, 57, 55, 53, 51, 49, 47, 45, 43, 41, 39, 37, 35, 33, 31, 29, 27, 25, 23, 21, 19, 17, 15, 13, 11, 9, 7, 5), (60, 61, 63, 62), (62, 63, 1, 0), (0, 2, 4, 6, 8, 10, 12, 14, 16, 18, 20, 22, 24, 26, 28, 30, 32, 34, 36, 38, 40, 42, 44, 46, 48, 50, 52, 54, 56, 58, 60, 62)])
_uv = me_cylinder.uv_layers.new(name='UVMap')
_uv.uv.foreach_set('vector', [1.0, 0.5, 1.0, 1.0, 0.9688, 1.0, 0.9688, 0.5, 0.9688, 0.5, 0.9688, 1.0, 0.9375, 1.0, 0.9375, 0.5, 0.9375, 0.5, 0.9375, 1.0, 0.9062, 1.0, 0.9062, 0.5, 0.9062, 0.5, 0.9062, 1.0, 0.875, 1.0, 0.875, 0.5, 0.875, 0.5, 0.875, 1.0, 0.8438, 1.0, 0.8438, 0.5, 0.8438, 0.5, 0.8438, 1.0, 0.8125, 1.0, 0.8125, 0.5, 0.8125, 0.5, 0.8125, 1.0, 0.7812, 1.0, 0.7812, 0.5, 0.7812, 0.5, 0.7812, 1.0, 0.75, 1.0, 0.75, 0.5, 0.75, 0.5, 0.75, 1.0, 0.7188, 1.0, 0.7188, 0.5, 0.7188, 0.5, 0.7188, 1.0, 0.6875, 1.0, 0.6875, 0.5, 0.6875, 0.5, 0.6875, 1.0, 0.6562, 1.0, 0.6562, 0.5, 0.6562, 0.5, 0.6562, 1.0, 0.625, 1.0, 0.625, 0.5, 0.625, 0.5, 0.625, 1.0, 0.5938, 1.0, 0.5938, 0.5, 0.5938, 0.5, 0.5938, 1.0, 0.5625, 1.0, 0.5625, 0.5, 0.5625, 0.5, 0.5625, 1.0, 0.5312, 1.0, 0.5312, 0.5, 0.5312, 0.5, 0.5312, 1.0, 0.5, 1.0, 0.5, 0.5, 0.5, 0.5, 0.5, 1.0, 0.4688, 1.0, 0.4688, 0.5, 0.4688, 0.5, 0.4688, 1.0, 0.4375, 1.0, 0.4375, 0.5, 0.4375, 0.5, 0.4375, 1.0, 0.4062, 1.0, 0.4062, 0.5, 0.4062, 0.5, 0.4062, 1.0, 0.375, 1.0, 0.375, 0.5, 0.375, 0.5, 0.375, 1.0, 0.3438, 1.0, 0.3438, 0.5, 0.3438, 0.5, 0.3438, 1.0, 0.3125, 1.0, 0.3125, 0.5, 0.3125, 0.5, 0.3125, 1.0, 0.2812, 1.0, 0.2812, 0.5, 0.2812, 0.5, 0.2812, 1.0, 0.25, 1.0, 0.25, 0.5, 0.25, 0.5, 0.25, 1.0, 0.2188, 1.0, 0.2188, 0.5, 0.2188, 0.5, 0.2188, 1.0, 0.1875, 1.0, 0.1875, 0.5, 0.1875, 0.5, 0.1875, 1.0, 0.1562, 1.0, 0.1562, 0.5, 0.1562, 0.5, 0.1562, 1.0, 0.125, 1.0, 0.125, 0.5, 0.125, 0.5, 0.125, 1.0, 0.09375, 1.0, 0.09375, 0.5, 0.09375, 0.5, 0.09375, 1.0, 0.0625, 1.0, 0.0625, 0.5, 0.2968, 0.4854, 0.25, 0.49, 0.2032, 0.4854, 0.1582, 0.4717, 0.1167, 0.4496, 0.08029, 0.4197, 0.05045, 0.3833, 0.02827, 0.3418, 0.01461, 0.2968, 0.01, 0.25, 0.01461, 0.2032, 0.02827, 0.1582, 0.05045, 0.1167, 0.08029, 0.08029, 0.1167, 0.05045, 0.1582, 0.02827, 0.2032, 0.01461, 0.25, 0.01, 0.2968, 0.01461, 0.3418, 0.02827, 0.3833, 0.05045, 0.4197, 0.08029, 0.4496, 0.1167, 0.4717, 0.1582, 0.4854, 0.2032, 0.49, 0.25, 0.4854, 0.2968, 0.4717, 0.3418, 0.4496, 0.3833, 0.4197, 0.4197, 0.3833, 0.4496, 0.3418, 0.4717, 0.0625, 0.5, 0.0625, 1.0, 0.03125, 1.0, 0.03125, 0.5, 0.03125, 0.5, 0.03125, 1.0, 0.0, 1.0, 0.0, 0.5, 0.75, 0.49, 0.7968, 0.4854, 0.8418, 0.4717, 0.8833, 0.4496, 0.9197, 0.4197, 0.9496, 0.3833, 0.9717, 0.3418, 0.9854, 0.2968, 0.99, 0.25, 0.9854, 0.2032, 0.9717, 0.1582, 0.9496, 0.1167, 0.9197, 0.08029, 0.8833, 0.05045, 0.8418, 0.02827, 0.7968, 0.01461, 0.75, 0.01, 0.7032, 0.01461, 0.6582, 0.02827, 0.6167, 0.05045, 0.5803, 0.08029, 0.5504, 0.1167, 0.5283, 0.1582, 0.5146, 0.2032, 0.51, 0.25, 0.5146, 0.2968, 0.5283, 0.3418, 0.5504, 0.3833, 0.5803, 0.4197, 0.6167, 0.4496, 0.6582, 0.4717, 0.7032, 0.4854])
me_cylinder.materials.append(mat_material_008)
me_cylinder.use_remesh_fix_poles = True
me_cylinder.use_remesh_preserve_attributes = False
me_cylinder.use_mirror_vertex_groups = False
me_cylinder.update()

# ---- objects
ob_cube = bpy.data.objects.new('Cube', me_cube)
ob_light = bpy.data.objects.new('Light', light_light)
ob_cube_001 = bpy.data.objects.new('Cube.001', me_cube_001)
ob_cube_002 = bpy.data.objects.new('Cube.002', me_cube_002)
ob_cube_003 = bpy.data.objects.new('Cube.003', me_cube_003)
ob_plane = bpy.data.objects.new('Plane', me_plane)
ob_cylinder = bpy.data.objects.new('Cylinder', me_cylinder_001)
ob_cube_004 = bpy.data.objects.new('Cube.004', me_cube_005)
ob_cube_005 = bpy.data.objects.new('Cube.005', me_cube_006)
ob_cube_006 = bpy.data.objects.new('Cube.006', me_cube_007)
ob_plane_001 = bpy.data.objects.new('Plane.001', me_plane_001)
ob_plane_002 = bpy.data.objects.new('Plane.002', me_plane_002)
ob_plane_003 = bpy.data.objects.new('Plane.003', me_plane_003)
ob_cylinder_001 = bpy.data.objects.new('Cylinder.001', me_cylinder)
ob_empty = bpy.data.objects.new('Empty', None)
ob_camera_001 = bpy.data.objects.new('Camera.001', cam_camera_001)

# ---- transforms, parenting, visibility, modifiers, constraints
ob_cube.location = (0.2351, 0.05003, -0.8241)
ob_cube.lock_rotations_4d = False
ob_cube.empty_display_type = 'ARROWS'
ob_cube.lineart.crease_threshold = 0.0
ob_light.location = (4.425, -4.756, 13.96)
ob_light.rotation_euler = (0.6503, 0.05522, 1.866)
ob_light.lock_rotations_4d = False
ob_light.empty_display_type = 'ARROWS'
ob_light.color = (0.0, 0.0, 0.0, 0.0)
ob_light.lineart.crease_threshold = 0.0
ob_cube_001.location = (0.000304, -4.262e-06, 0.9891)
ob_cube_001.lock_rotations_4d = False
ob_cube_001.empty_display_type = 'ARROWS'
ob_cube_001.lineart.crease_threshold = 0.0
ob_cube_002.location = (-2.066, 1.801, -0.7224)
ob_cube_002.lock_rotations_4d = False
ob_cube_002.empty_display_type = 'ARROWS'
ob_cube_002.lineart.crease_threshold = 0.0
_m = ob_cube_002.modifiers.new('Solidify', 'SOLIDIFY')
_m.thickness = -0.07
_m.nonmanifold_thickness_mode = 'FIXED'
_m.nonmanifold_merge_threshold = 0.0003
ob_cube_003.location = (-3.773, -1.401, 0.7982)
ob_cube_003.lock_rotations_4d = False
ob_cube_003.empty_display_type = 'ARROWS'
ob_cube_003.lineart.crease_threshold = 0.0
_m = ob_cube_003.modifiers.new('Triangulate', 'TRIANGULATE')
_m = ob_cube_003.modifiers.new('Wireframe', 'WIREFRAME')
_m.use_replace = False
ob_plane.location = (2.638, 1.487, 1.176)
ob_plane.rotation_euler = (-0.0, 1.571, 0.0)
ob_plane.lineart.crease_threshold = 0.0
_m = ob_plane.modifiers.new('Solidify', 'SOLIDIFY')
_m.thickness = 0.51
_m.nonmanifold_thickness_mode = 'FIXED'
_m.nonmanifold_merge_threshold = 0.0003
ob_cylinder.location = (2.481, -0.5058, -0.06238)
ob_cylinder.lineart.crease_threshold = 0.0
_m = ob_cylinder.modifiers.new('Array', 'ARRAY')
_m.count = 19
_m.constant_offset_displace = (0.0, 0.0, 0.0)
_m.relative_offset_displace = (0.0, 2.5, 0.0)
ob_cube_004.location = (-1.588, 2.846, 1.614)
ob_cube_004.scale = (0.9585, 2.797, 2.201)
ob_cube_004.lineart.crease_threshold = 0.0
ob_cube_005.location = (0.000304, -4.262e-06, 0.9891)
ob_cube_005.lock_rotations_4d = False
ob_cube_005.empty_display_type = 'ARROWS'
ob_cube_005.lineart.crease_threshold = 0.0
ob_cube_006.location = (-0.1147, 0.01141, 1.133)
ob_cube_006.lock_rotations_4d = False
ob_cube_006.empty_display_type = 'ARROWS'
ob_cube_006.lineart.crease_threshold = 0.0
_m = ob_cube_006.modifiers.new('Wireframe', 'WIREFRAME')
_m.use_replace = False
_m = ob_cube_006.modifiers.new('ParticleSettings', 'PARTICLE_SYSTEM')
ob_plane_001.location = (-6.72, -26.98, -3.556)
ob_plane_001.scale = (-128.0, -128.0, -128.0)
ob_plane_001.lineart.crease_threshold = 0.0
ob_plane_002.location = (0.0, 0.0, 0.0)
ob_plane_002.lineart.crease_threshold = 0.0
_m = ob_plane_002.modifiers.new('Array', 'ARRAY')
_m.count = 7
_m.constant_offset_displace = (0.0, 0.0, 0.0)
_m.relative_offset_displace = (-0.9, 0.0, 0.0)
ob_plane_003.location = (0.0, 0.0, 0.0)
ob_plane_003.lineart.crease_threshold = 0.0
_m = ob_plane_003.modifiers.new('Array', 'ARRAY')
_m.count = 8
_m.constant_offset_displace = (0.0, 0.0, 0.0)
_m.relative_offset_displace = (0.0, 0.8, 0.0)
ob_cylinder_001.location = (-0.4459, 5.211, 3.019)
ob_cylinder_001.scale = (0.1951, 0.1951, 0.3434)
ob_cylinder_001.lineart.crease_threshold = 0.0
_m = ob_cylinder_001.modifiers.new('Array', 'ARRAY')
_m.count = 9
_m.constant_offset_displace = (0.0, 0.0, 0.0)
_m.relative_offset_displace = (0.8, 0.0, 0.0)
ob_empty.location = (11.36, -1.279, -10.87)
ob_empty.rotation_euler = (1.566, -0.001404, -3.04)
ob_empty.empty_display_type = 'IMAGE'
ob_empty.empty_display_size = 51.15
ob_empty.empty_image_offset = (-0.02533, -0.4282)
ob_empty.empty_image_depth = 'BACK'
ob_empty.empty_image_side = 'FRONT'
ob_empty.lineart.crease_threshold = 0.0
ob_camera_001.location = (9.551, 24.28, 6.537)
ob_camera_001.rotation_euler = (1.424, -0.02443, 2.588)
ob_camera_001.lineart.crease_threshold = 0.0

# ---- collection membership
col_collection.objects.link(ob_cube)
col_collection.objects.link(ob_light)
col_collection.objects.link(ob_cube_001)
col_collection.objects.link(ob_cube_002)
col_collection.objects.link(ob_cube_003)
col_collection.objects.link(ob_plane)
col_collection.objects.link(ob_cylinder)
col_collection.objects.link(ob_cube_004)
col_collection.objects.link(ob_cube_005)
col_collection.objects.link(ob_cube_006)
col_collection.objects.link(ob_plane_001)
col_collection.objects.link(ob_plane_002)
col_collection.objects.link(ob_plane_003)
col_collection.objects.link(ob_cylinder_001)
col_collection.objects.link(ob_empty)
col_collection.objects.link(ob_camera_001)

# ---- scene / render settings (as saved in the file)
scene.camera = ob_camera_001
scene.frame_start = 1; scene.frame_end = 250; scene.frame_set(1)
scene.render.engine = 'BLENDER_EEVEE_NEXT'
scene.cycles.use_denoising = False
scene.cycles.samples = 128
scene.cycles.sampling_pattern = 'TABULATED_SOBOL'
scene.cycles.use_adaptive_sampling = False
scene.cycles.use_light_tree = False
scene.view_settings.view_transform = 'Filmic'
bpy.context.view_layer.update()
